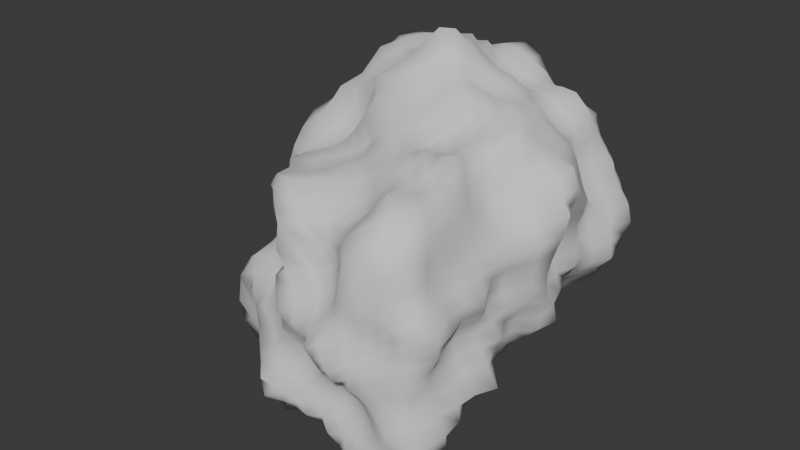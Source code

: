 # Source: asteroid.blend  (saved by Blender 5.1.29; exported with 4.5.12 LTS)
import bpy
from mathutils import Matrix  # noqa: F401  (used for matrix-valued properties, if any)

bpy.ops.wm.read_factory_settings(use_empty=True)
scene = bpy.context.scene
scene.name = 'Scene'

# ---- collections
col_collection = bpy.data.collections.new('Collection'); scene.collection.children.link(col_collection)

# ---- world
world_world = bpy.data.worlds.new('World'); scene.world = world_world
world_world.use_nodes = True; world_world.node_tree.nodes.clear()
_N = world_world.node_tree.nodes; _L = world_world.node_tree.links
n0 = _N.new('ShaderNodeOutputWorld'); n0.name = 'World Output'; n0.location = (200, 100)
n1 = _N.new('ShaderNodeBackground'); n1.name = 'Background'; n1.location = (-200, 100)
n1.inputs[0].default_value = (0.05088, 0.05088, 0.05088, 1.0)
_L.new(n1.outputs[0], n0.inputs[0])
n0.is_active_output = True
world_world.color = (0.05088, 0.05088, 0.05088)
world_world.sun_shadow_jitter_overblur = 0.0

# ---- meshes
me_rock = bpy.data.meshes.new('rock')
me_rock.from_pydata([(-0.7597, -0.9776, -0.6359), (-0.9855, 0.9249, -1.039), (-0.9753, 1.038, 1.234), (1.333, -1.502, 1.013), (0.8869, 1.736, 0.848), (0.7851, 1.277, -0.8444), (1.222, -1.275, -1.191), (-0.3812, -1.259, -0.2473), (0.1049, -1.492, 0.1837), (0.734, -1.457, 0.519), (-0.9805, -0.4782, -0.2773), (-1.141, -0.001471, 0.1299), (-1.085, 0.5189, 0.5583), (-0.5076, 0.4539, 1.246), (0.09518, -0.2297, 1.175), (0.7397, -0.9248, 1.112), (-0.3691, -1.097, -0.8539), (0.09323, -1.227, -1.035), (0.5993, -1.272, -1.109), (1.414, -1.522, 0.4479), (1.427, -1.483, -0.08457), (1.439, -1.459, -0.6802), (-0.9628, -0.4255, -0.9193), (-1.144, 0.08121, -1.219), (-1.022, 0.5668, -1.07), (-0.6264, 1.015, -1.033), (-0.1783, 1.149, -1.02), (0.3762, 1.263, -0.9537), (0.8443, 0.79, -0.83), (0.9278, 0.1468, -0.8945), (1.042, -0.56, -0.9722), (-0.6263, 1.537, 1.298), (-0.1074, 1.769, 1.248), (0.4555, 1.736, 0.9971), (1.256, -0.6147, 0.8757), (1.321, 0.2359, 0.9969), (1.047, 1.036, 0.8592), (-1.166, 1.155, -0.7826), (-1.133, 1.155, -0.2357), (-1.139, 1.195, 0.3946), (1.038, 1.782, 0.4893), (1.115, 1.795, -0.0005263), (1.061, 1.679, -0.5457), (-0.4813, -0.6615, 0.5996), (-0.6292, -0.7938, 0.06487), (-0.1863, -1.016, 0.3966), (0.2465, -1.098, 0.834), (-0.2212, -0.4668, 0.8655), (-0.7135, 0.05219, 0.8123), (-0.794, -0.3662, 0.4032), (0.575, -1.504, -0.3345), (-0.07576, -1.521, -0.5024), (0.3484, -1.554, -0.6664), (0.8032, -1.384, -0.6185), (0.9528, -1.633, -0.2428), (0.9343, -1.636, 0.187), (0.4273, -1.492, -0.1429), (-0.5643, -0.5681, -1.19), (-0.6465, 0.02626, -1.493), (-0.6228, 0.5748, -1.16), (-0.02905, -0.5736, -1.315), (-0.07564, 0.07165, -1.159), (-0.1346, 0.6514, -1.182), (0.5943, -0.5546, -1.441), (0.4969, 0.1307, -1.281), (0.4129, 0.7433, -1.083), (0.4789, 0.5412, 1.314), (-0.1634, 0.8115, 1.535), (0.3107, 0.194, 1.285), (0.8138, -0.286, 1.108), (0.8917, 0.3897, 1.317), (0.6811, 1.071, 1.144), (0.2492, 1.039, 1.318), (-1.613, 0.4532, -0.4652), (-1.275, -0.1338, -0.5621), (-1.364, 0.2594, -0.1994), (-1.345, 0.7392, 0.1336), (-1.276, 0.7678, -0.3507), (-1.22, 0.6738, -0.777), (-1.484, 0.2567, -0.8431), (-0.6698, 1.288, -0.6556), (-0.6572, 1.345, -0.1262), (-0.679, 1.518, 0.4852), (-0.1894, 1.477, -0.6087), (-0.1888, 1.698, -0.08354), (-0.1523, 1.706, 0.5116), (0.4001, 1.568, -0.5118), (0.4451, 1.813, -0.04198), (0.4704, 1.741, 0.5054), (1.415, -0.731, 0.4726), (1.392, -0.7012, -0.03039), (1.386, -0.613, -0.597), (1.567, 0.1796, 0.498), (1.454, 0.1645, -0.02438), (1.28, 0.1644, -0.54), (1.183, 1.006, 0.4671), (1.237, 0.9735, 0.02129), (1.112, 0.9003, -0.4546), (-0.6214, -1.006, -0.5473), (-0.5162, -1.044, -0.4674), (-0.4381, -1.125, -0.3739), (-0.2464, -1.301, -0.1425), (-0.09702, -1.308, -0.06169), (0.01819, -1.364, 0.03831), (0.2847, -1.486, 0.2784), (0.4803, -1.41, 0.3288), (0.6237, -1.408, 0.4104), (0.8246, -1.562, 0.6672), (0.942, -1.625, 0.7967), (1.095, -1.621, 0.8995), (-0.9454, -0.9436, -0.5358), (-1.033, -0.8222, -0.4279), (-0.9867, -0.6269, -0.3507), (-1.027, -0.3647, -0.1857), (-1.121, -0.2698, -0.0699), (-1.137, -0.134, 0.02753), (-1.125, 0.132, 0.2252), (-1.152, 0.2427, 0.3453), (-1.2, 0.3595, 0.4925), (-1.039, 0.6388, 0.6676), (-1.073, 0.7498, 0.8407), (-1.02, 0.8824, 0.987), (-0.8739, 0.8726, 1.31), (-0.7395, 0.7374, 1.269), (-0.6066, 0.6093, 1.221), (-0.4033, 0.2641, 1.309), (-0.2413, 0.1048, 1.26), (-0.09537, -0.07961, 1.28), (0.2474, -0.4223, 1.207), (0.4278, -0.5841, 1.139), (0.589, -0.7545, 1.114), (0.8821, -1.079, 1.106), (1.021, -1.268, 1.198), (1.191, -1.411, 1.152), (-0.6372, -1.005, -0.7108), (-0.5347, -1.019, -0.7612), (-0.4459, -1.047, -0.8028), (-0.2923, -1.163, -0.9241), (-0.1975, -1.246, -1.022), (-0.06627, -1.288, -1.091), (0.2293, -1.201, -1.008), (0.3538, -1.2, -1.008), (0.4725, -1.228, -1.046), (0.7413, -1.329, -1.196), (0.9086, -1.396, -1.312), (1.081, -1.379, -1.299), (1.39, -1.522, 0.8289), (1.386, -1.506, 0.6768), (1.389, -1.504, 0.5597), (1.438, -1.534, 0.3195), (1.405, -1.503, 0.1908), (1.403, -1.487, 0.06146), (1.398, -1.449, -0.217), (1.386, -1.433, -0.3493), (1.397, -1.434, -0.5031), (1.401, -1.43, -0.8182), (1.369, -1.401, -0.9475), (1.323, -1.36, -1.081), (-0.9339, -0.9082, -0.7526), (-0.9981, -0.7611, -0.8507), (-0.9601, -0.5715, -0.8845), (-1.004, -0.305, -0.9803), (-1.074, -0.2001, -1.077), (-1.166, -0.08971, -1.22), (-1.079, 0.2339, -1.142), (-1.04, 0.3564, -1.093), (-1.022, 0.4645, -1.07), (-1.021, 0.6642, -1.065), (-1.006, 0.7553, -1.046), (-1.001, 0.8485, -1.044), (-0.9364, 0.9705, -1.082), (-0.843, 0.9892, -1.078), (-0.7467, 1.022, -1.084), (-0.5167, 1.011, -0.9849), (-0.407, 1.029, -0.962), (-0.2959, 1.076, -0.9748), (-0.03796, 1.248, -1.091), (0.1128, 1.346, -1.169), (0.2554, 1.293, -1.042), (0.4841, 1.25, -0.8884), (0.5888, 1.255, -0.857), (0.69, 1.268, -0.8455), (0.8012, 1.179, -0.8354), (0.8192, 1.063, -0.8362), (0.8588, 0.9429, -0.8704), (0.8543, 0.6455, -0.8302), (0.9066, 0.4998, -0.8842), (0.9508, 0.3329, -0.9279), (0.9457, -0.02296, -0.9023), (1.023, -0.1943, -0.9761), (1.038, -0.3803, -0.9752), (1.029, -0.7296, -0.9478), (1.069, -0.8825, -0.9875), (1.142, -1.042, -1.08), (-0.9555, 1.213, 1.324), (-0.8777, 1.356, 1.337), (-0.7612, 1.456, 1.325), (-0.4814, 1.579, 1.251), (-0.3529, 1.628, 1.227), (-0.228, 1.684, 1.22), (0.03811, 1.88, 1.296), (0.2, 1.849, 1.208), (0.3394, 1.779, 1.087), (0.5611, 1.723, 0.9379), (0.6607, 1.722, 0.8976), (0.7687, 1.744, 0.8748), (1.34, -1.21, 0.9299), (1.313, -1.008, 0.9077), (1.28, -0.8134, 0.8891), (1.182, -0.4178, 0.8207), (1.16, -0.2202, 0.8166), (1.227, -0.0002321, 0.8914), (1.279, 0.4529, 0.987), (1.227, 0.6582, 0.9663), (1.148, 0.8615, 0.925), (1.001, 1.207, 0.8431), (1.014, 1.397, 0.8944), (0.9503, 1.575, 0.874), (-1.017, 0.9567, -0.9922), (-1.056, 1.005, -0.9304), (-1.116, 1.075, -0.8699), (-1.181, 1.184, -0.6551), (-1.174, 1.179, -0.5137), (-1.139, 1.151, -0.3719), (-1.153, 1.194, -0.09838), (-1.205, 1.261, 0.05735), (-1.202, 1.256, 0.2291), (-1.116, 1.173, 0.5659), (-1.038, 1.134, 0.7271), (-0.9803, 1.094, 0.9115), (0.9155, 1.736, 0.7512), (0.951, 1.734, 0.6646), (0.9966, 1.756, 0.582), (1.076, 1.8, 0.385), (1.123, 1.83, 0.2676), (1.169, 1.865, 0.1262), (1.076, 1.734, -0.11), (1.057, 1.702, -0.2323), (1.056, 1.691, -0.3743), (0.9953, 1.588, -0.6519), (0.9348, 1.499, -0.7464), (0.8586, 1.387, -0.8104), (-0.5408, -0.8823, 0.1617), (-0.4121, -0.9338, 0.226), (-0.2751, -0.9557, 0.2901), (0.06234, -1.015, 0.9349), (-0.03708, -0.8199, 0.923), (-0.0991, -0.6104, 0.859), (-0.7949, -0.06648, 0.7398), (-0.9071, -0.2278, 0.7074), (-0.8887, -0.3151, 0.5717), (-0.1382, -1.112, 0.5445), (-0.1202, -1.245, 0.749), (0.03825, -1.212, 0.8347), (-0.3575, -0.3285, 0.8655), (-0.4339, -0.1489, 0.8015), (-0.551, -0.02857, 0.7894), (-0.7179, -0.435, 0.2756), (-0.6643, -0.5234, 0.1795), (-0.6347, -0.6401, 0.1102), (-0.4573, -0.7412, 0.5818), (-0.4289, -0.8792, 0.5718), (-0.3146, -0.9603, 0.496), (-0.4867, -0.6729, 0.692), (-0.4942, -0.6882, 0.8449), (-0.3438, -0.5662, 0.84), (-0.5167, -0.5871, 0.5422), (-0.5743, -0.4957, 0.4801), (-0.6693, -0.4246, 0.4323), (-0.4846, -1.196, -0.1438), (-0.5537, -1.087, -0.05932), (-0.6487, -0.9952, 0.04011), (0.0121, -1.39, 0.262), (-0.03591, -1.225, 0.2853), (-0.09878, -1.106, 0.3265), (-0.8706, -0.5359, -0.2131), (-0.7948, -0.6185, -0.1316), (-0.7544, -0.7364, -0.01178), (0.6421, -0.9482, 0.9911), (0.5408, -0.969, 0.9085), (0.4111, -1.016, 0.8535), (0.04078, -0.2695, 1.045), (-0.02569, -0.3165, 0.9568), (-0.1143, -0.3837, 0.9008), (0.6467, -1.368, 0.5829), (0.5057, -1.31, 0.6865), (0.3823, -1.204, 0.7625), (-1.099, 0.3803, 0.7013), (-1.094, 0.2092, 0.8431), (-0.9334, 0.107, 0.8642), (-1.055, -0.07866, 0.201), (-0.9777, -0.1703, 0.2722), (-0.9405, -0.3028, 0.3745), (-0.6274, 0.3069, 1.17), (-0.6338, 0.2345, 1.015), (-0.6593, 0.1508, 0.8979), (0.008784, -1.61, -0.5693), (0.1323, -1.579, -0.614), (0.2398, -1.556, -0.6446), (0.8437, -1.399, -0.5149), (0.8805, -1.455, -0.4236), (0.9173, -1.541, -0.3373), (0.7742, -1.746, 0.1239), (0.6253, -1.735, 0.04001), (0.5255, -1.582, -0.05619), (0.4729, -1.477, -0.6568), (0.5872, -1.414, -0.6409), (0.6977, -1.388, -0.6269), (0.9708, -1.651, -0.1287), (0.9722, -1.647, -0.01365), (0.959, -1.625, 0.08954), (0.3186, -1.46, -0.2254), (0.1919, -1.48, -0.3078), (0.05783, -1.505, -0.397), (0.5411, -1.484, -0.3817), (0.4893, -1.48, -0.4552), (0.4245, -1.493, -0.5479), (0.6426, -1.513, -0.3172), (0.733, -1.528, -0.2922), (0.8335, -1.572, -0.2681), (0.5477, -1.493, -0.2955), (0.5163, -1.483, -0.2489), (0.476, -1.486, -0.2), (-0.3003, -1.189, -0.7767), (-0.2223, -1.268, -0.6853), (-0.1625, -1.399, -0.6022), (0.1593, -1.294, -0.931), (0.2198, -1.377, -0.8517), (0.2773, -1.502, -0.7766), (-0.2954, -1.322, -0.3266), (-0.2242, -1.387, -0.3861), (-0.153, -1.452, -0.4429), (1.185, -1.525, -0.6519), (1.029, -1.454, -0.6274), (0.9117, -1.405, -0.6182), (1.287, -1.547, -0.1111), (1.171, -1.555, -0.1453), (1.067, -1.581, -0.1893), (0.6561, -1.422, -1.011), (0.7141, -1.442, -0.8735), (0.762, -1.399, -0.7342), (0.7914, -1.534, 0.4525), (0.8347, -1.616, 0.3762), (0.8837, -1.668, 0.2889), (0.1852, -1.567, 0.094), (0.2808, -1.545, -0.001007), (0.3632, -1.512, -0.07853), (1.299, -1.583, 0.385), (1.176, -1.553, 0.3123), (1.062, -1.573, 0.2463), (-0.5782, -0.4127, -1.196), (-0.6013, -0.2743, -1.258), (-0.6282, -0.1372, -1.383), (-0.6301, 0.2017, -1.342), (-0.6239, 0.3372, -1.241), (-0.6202, 0.462, -1.194), (-0.422, -0.5688, -1.19), (-0.2903, -0.5685, -1.195), (-0.1628, -0.5709, -1.235), (-0.4862, 0.0439, -1.405), (-0.3436, 0.05708, -1.302), (-0.2071, 0.06538, -1.237), (-0.5029, 0.579, -1.118), (-0.3896, 0.591, -1.103), (-0.2704, 0.6141, -1.12), (-0.03691, -0.4032, -1.269), (-0.04628, -0.2326, -1.174), (-0.06142, -0.07585, -1.133), (-0.09419, 0.2228, -1.202), (-0.1109, 0.3778, -1.238), (-0.1258, 0.5192, -1.194), (0.1196, -0.5756, -1.397), (0.2705, -0.5715, -1.436), (0.4368, -0.5691, -1.522), (0.05201, 0.07852, -1.125), (0.1833, 0.08973, -1.134), (0.3271, 0.1068, -1.185), (0.007609, 0.679, -1.19), (0.1399, 0.6982, -1.156), (0.2841, 0.7316, -1.171), (0.5596, -0.3768, -1.325), (0.5353, -0.2053, -1.297), (0.5128, -0.03568, -1.28), (0.4823, 0.3003, -1.28), (0.4622, 0.4658, -1.242), (0.4391, 0.6168, -1.176), (-0.8466, -0.4547, -0.9597), (-0.7502, -0.4872, -1.002), (-0.6658, -0.5268, -1.078), (-1.019, 0.05645, -1.282), (-0.902, 0.0384, -1.344), (-0.7854, 0.02626, -1.428), (-0.9255, 0.5514, -1.091), (-0.8398, 0.5529, -1.12), (-0.7412, 0.5664, -1.173), (-0.6287, 0.9345, -1.113), (-0.6304, 0.8343, -1.2), (-0.6242, 0.6929, -1.172), (-0.1662, 1.04, -1.08), (-0.1548, 0.9384, -1.184), (-0.1398, 0.7954, -1.208), (0.3804, 1.135, -1.001), (0.3859, 0.9986, -1.023), (0.3949, 0.8645, -1.036), (0.7544, 0.7837, -0.9312), (0.6235, 0.7624, -0.9504), (0.5168, 0.7495, -0.9972), (0.8375, 0.1422, -0.9653), (0.7497, 0.1424, -1.073), (0.6527, 0.1438, -1.234), (0.9684, -0.5516, -1.12), (0.88, -0.5452, -1.308), (0.7421, -0.5452, -1.381), (0.5829, -1.086, -1.182), (0.5873, -0.927, -1.309), (0.6125, -0.7498, -1.518), (0.05441, -1.079, -1.15), (0.008762, -0.9392, -1.322), (-0.02361, -0.7742, -1.429), (-0.4068, -0.9686, -0.8956), (-0.4687, -0.8475, -0.9959), (-0.5535, -0.7444, -1.179), (-0.03698, 0.647, 1.704), (0.08407, 0.4868, 1.513), (0.194, 0.3373, 1.346), (0.8198, -0.129, 1.119), (0.8348, 0.03574, 1.152), (0.8512, 0.2043, 1.197), (0.5685, 1.078, 1.191), (0.451, 1.072, 1.207), (0.3461, 1.06, 1.248), (0.4433, 0.06157, 1.243), (0.5575, -0.06636, 1.116), (0.6745, -0.1809, 1.075), (0.8368, 0.5611, 1.245), (0.8043, 0.7375, 1.244), (0.7403, 0.9077, 1.173), (0.1541, 1.004, 1.414), (0.05994, 0.9599, 1.549), (-0.05407, 0.8925, 1.6), (0.4579, 0.4863, 1.339), (0.426, 0.399, 1.394), (0.3679, 0.2955, 1.353), (0.5434, 0.514, 1.299), (0.6389, 0.4745, 1.293), (0.7511, 0.4293, 1.297), (0.4405, 0.6237, 1.325), (0.3964, 0.7485, 1.386), (0.3322, 0.8969, 1.406), (-0.4115, 0.5592, 1.302), (-0.3288, 0.6449, 1.375), (-0.2539, 0.7282, 1.495), (0.1665, -0.1134, 1.26), (0.2194, -0.002901, 1.234), (0.2626, 0.09586, 1.244), (-0.4569, 1.276, 1.424), (-0.3592, 1.113, 1.438), (-0.2629, 0.9616, 1.451), (1.179, -0.5482, 0.9606), (1.088, -0.4695, 1.04), (0.9866, -0.3795, 1.162), (1.215, 0.2704, 1.081), (1.113, 0.3096, 1.17), (1.001, 0.3477, 1.24), (0.7871, -0.767, 1.15), (0.8246, -0.6056, 1.231), (0.8212, -0.4404, 1.167), (0.5208, 1.573, 1.092), (0.5766, 1.403, 1.138), (0.6221, 1.234, 1.13), (0.02738, 1.499, 1.371), (0.1084, 1.331, 1.327), (0.1793, 1.181, 1.291), (0.9505, 1.038, 0.9236), (0.8623, 1.047, 0.9866), (0.7732, 1.058, 1.056), (-1.255, -0.02256, -0.4687), (-1.255, 0.08002, -0.3862), (-1.292, 0.1718, -0.2979), (-1.277, 0.7558, -0.01997), (-1.249, 0.7617, -0.1406), (-1.247, 0.7623, -0.2462), (-1.251, 0.5849, -0.7889), (-1.305, 0.4942, -0.8105), (-1.383, 0.3913, -0.8343), (-1.481, 0.3574, -0.08529), (-1.447, 0.4989, -0.008892), (-1.366, 0.6179, 0.05341), (-1.326, 0.7739, -0.4681), (-1.405, 0.7897, -0.6114), (-1.307, 0.7277, -0.7113), (-1.47, 0.1312, -0.7856), (-1.389, 0.03859, -0.7081), (-1.325, -0.04769, -0.6342), (-1.58, 0.4084, -0.4055), (-1.515, 0.357, -0.338), (-1.44, 0.3061, -0.2697), (-1.536, 0.537, -0.4441), (-1.442, 0.6219, -0.4166), (-1.352, 0.6974, -0.3847), (-1.607, 0.4101, -0.5441), (-1.584, 0.3602, -0.6435), (-1.538, 0.3086, -0.7444), (-1.132, -0.4333, -0.3394), (-1.209, -0.3401, -0.4215), (-1.229, -0.2271, -0.4965), (-1.228, 0.06583, 0.05166), (-1.259, 0.1397, -0.04329), (-1.302, 0.2044, -0.1251), (-1.124, -0.4097, -0.8813), (-1.274, -0.3691, -0.7973), (-1.313, -0.2645, -0.6766), (-1.143, 1.045, 0.3293), (-1.177, 0.9316, 0.2627), (-1.246, 0.8366, 0.1969), (-1.151, 1.021, -0.2581), (-1.181, 0.9203, -0.2853), (-1.219, 0.8387, -0.3172), (-1.093, 0.5998, 0.4361), (-1.133, 0.6476, 0.3281), (-1.224, 0.6899, 0.2377), (-1.084, 0.5876, -0.9922), (-1.121, 0.6107, -0.9128), (-1.16, 0.6366, -0.8426), (-1.271, 0.1133, -1.144), (-1.405, 0.1513, -1.073), (-1.448, 0.2044, -0.9521), (-1.195, 1.006, -0.7773), (-1.202, 0.8757, -0.7754), (-1.207, 0.7682, -0.7751), (-0.6625, 1.294, -0.5266), (-0.6578, 1.308, -0.3994), (-0.6595, 1.327, -0.2677), (-0.6453, 1.345, 0.01772), (-0.6503, 1.393, 0.1593), (-0.6865, 1.501, 0.3141), (-0.541, 1.279, -0.6164), (-0.4196, 1.302, -0.5925), (-0.3037, 1.368, -0.5889), (-0.548, 1.409, -0.1118), (-0.4462, 1.53, -0.1074), (-0.3181, 1.617, -0.09609), (-0.5402, 1.561, 0.4938), (-0.3947, 1.57, 0.5026), (-0.2676, 1.613, 0.5096), (-0.1942, 1.535, -0.4921), (-0.1938, 1.614, -0.3753), (-0.2165, 1.742, -0.2551), (-0.1634, 1.645, 0.07497), (-0.1458, 1.63, 0.2178), (-0.1476, 1.669, 0.3592), (-0.06726, 1.641, -0.6554), (0.09249, 1.71, -0.6529), (0.2602, 1.617, -0.5684), (-0.05533, 1.838, -0.0928), (0.1198, 1.837, -0.0799), (0.2856, 1.8, -0.05501), (-0.03404, 1.86, 0.5081), (0.1294, 1.927, 0.5047), (0.3175, 1.803, 0.5076), (0.4131, 1.608, -0.3865), (0.4272, 1.656, -0.2682), (0.4391, 1.717, -0.1541), (0.4486, 1.851, 0.09953), (0.4642, 1.776, 0.2558), (0.4727, 1.741, 0.3853), (-1.059, 1.23, -0.7574), (-0.9486, 1.296, -0.7387), (-0.8151, 1.319, -0.7072), (-1.099, 1.333, -0.2198), (-0.9158, 1.318, -0.1816), (-0.7763, 1.319, -0.1496), (-1.123, 1.393, 0.445), (-0.9314, 1.417, 0.4549), (-0.7969, 1.451, 0.4719), (-0.6348, 1.526, 0.9801), (-0.6221, 1.482, 0.8008), (-0.6346, 1.468, 0.6472), (-0.1335, 1.741, 0.9503), (-0.1197, 1.673, 0.7993), (-0.1288, 1.666, 0.6612), (0.4516, 1.718, 0.863), (0.459, 1.711, 0.7496), (0.4628, 1.75, 0.6306), (0.8635, 1.744, 0.4839), (0.7353, 1.71, 0.4929), (0.6054, 1.722, 0.4993), (0.8838, 1.765, 0.01037), (0.7401, 1.732, 0.005898), (0.6007, 1.737, -0.005675), (0.8082, 1.684, -0.5075), (0.6602, 1.604, -0.4808), (0.531, 1.564, -0.4824), (0.377, 1.401, -0.8977), (0.3786, 1.476, -0.7666), (0.3878, 1.51, -0.6263), (-0.1819, 1.276, -0.9648), (-0.1971, 1.416, -0.8943), (-0.1943, 1.444, -0.7392), (-0.6385, 1.098, -0.9632), (-0.6585, 1.215, -0.9099), (-0.6782, 1.302, -0.8061), (1.49, -0.725, 0.3502), (1.482, -0.7189, 0.2144), (1.421, -0.7132, 0.09026), (1.419, -0.6835, -0.1631), (1.481, -0.6553, -0.3126), (1.563, -0.6258, -0.4947), (1.434, -0.5136, 0.472), (1.445, -0.296, 0.4747), (1.521, -0.06242, 0.489), (1.388, -0.4915, -0.02341), (1.392, -0.2816, -0.02325), (1.443, -0.06232, -0.02989), (1.339, -0.4166, -0.5698), (1.27, -0.2306, -0.5327), (1.241, -0.03925, -0.5207), (1.517, 0.1696, 0.3539), (1.478, 0.1649, 0.2267), (1.449, 0.1616, 0.1049), (1.468, 0.1684, -0.1616), (1.42, 0.1628, -0.2889), (1.396, 0.1672, -0.4302), (1.397, 0.3879, 0.4677), (1.365, 0.5975, 0.4699), (1.383, 0.8249, 0.4942), (1.295, 0.3671, 0.001849), (1.252, 0.5612, 0.01071), (1.327, 0.7806, 0.007935), (1.279, 0.371, -0.5377), (1.216, 0.559, -0.5053), (1.142, 0.7313, -0.4688), (1.248, 1.005, 0.364), (1.221, 0.9898, 0.246), (1.215, 0.9793, 0.1359), (1.296, 0.9716, -0.1169), (1.222, 0.9437, -0.2382), (1.153, 0.9183, -0.3426), (1.473, -1.334, 0.4683), (1.39, -1.135, 0.4653), (1.408, -0.9398, 0.4713), (1.423, -1.273, -0.06236), (1.37, -1.084, -0.04383), (1.332, -0.8996, -0.0305), (1.498, -1.174, -0.649), (1.476, -0.9781, -0.6365), (1.392, -0.8006, -0.608), (1.098, -0.5736, -0.8576), (1.157, -0.5886, -0.7616), (1.258, -0.6005, -0.6886), (1.029, 0.1567, -0.8233), (1.09, 0.1569, -0.7168), (1.171, 0.1595, -0.6292), (0.905, 0.8067, -0.7272), (0.9786, 0.8396, -0.6473), (1.053, 0.8746, -0.5601), (1.192, 1.446, -0.5327), (1.133, 1.24, -0.4842), (1.096, 1.067, -0.4533), (1.392, 1.605, -0.01058), (1.313, 1.366, 0.01382), (1.234, 1.16, 0.02694), (1.172, 1.591, 0.5026), (1.122, 1.373, 0.48), (1.103, 1.184, 0.4625), (1.066, 1.016, 0.7396), (1.099, 1.012, 0.6445), (1.133, 1.007, 0.5559), (1.446, 0.2158, 0.9066), (1.511, 0.198, 0.7752), (1.597, 0.1933, 0.6525), (1.289, -0.6661, 0.7662), (1.317, -0.7024, 0.6677), (1.36, -0.724, 0.5741), (-0.537, -0.7071, 0.1825), (-0.4744, -0.8064, 0.288), (-0.4185, -0.9164, 0.4084), (-0.5612, -0.5798, 0.2363), (-0.4971, -0.6653, 0.3242), (-0.4525, -0.7668, 0.436), (-0.6078, -0.4883, 0.3192), (-0.5271, -0.5627, 0.3858), (-0.4803, -0.6543, 0.474), (-0.1185, -1.112, 0.9251), (-0.1708, -0.8908, 0.8796), (-0.2287, -0.6991, 0.834), (-0.2416, -1.132, 0.8186), (-0.34, -0.9857, 0.8609), (-0.3884, -0.8027, 0.8381), (-0.2615, -1.035, 0.6269), (-0.4274, -0.986, 0.7441), (-0.4475, -0.8076, 0.7203), (-0.6354, -0.1444, 0.7353), (-0.7441, -0.2967, 0.7095), (-0.7429, -0.3836, 0.5855), (-0.5239, -0.2587, 0.7624), (-0.6402, -0.4011, 0.7429), (-0.6317, -0.4617, 0.6115), (-0.4537, -0.4227, 0.8303), (-0.5727, -0.5448, 0.8029), (-0.5469, -0.5583, 0.6511), (-0.7816, -0.979, -0.4452), (-0.652, -1.019, -0.368), (-0.5569, -1.088, -0.2737), (-0.9367, -0.9178, -0.3208), (-0.8404, -1.003, -0.224), (-0.7225, -1.071, -0.1336), (-0.8847, -0.6967, -0.2693), (-0.8128, -0.7933, -0.1768), (-0.7735, -0.9263, -0.04991), (-0.2971, -1.171, -0.07556), (-0.1563, -1.189, -0.0003972), (-0.05981, -1.263, 0.1095), (-0.3567, -1.061, -0.01183), (-0.2104, -1.071, 0.05107), (-0.1067, -1.126, 0.1488), (-0.4524, -0.9857, 0.0766), (-0.2909, -0.987, 0.1225), (-0.1727, -1.024, 0.2045), (-0.9044, -0.4166, -0.1308), (-0.8221, -0.4896, -0.05921), (-0.763, -0.5928, 0.04576), (-0.9823, -0.3249, -0.01809), (-0.8882, -0.3982, 0.04421), (-0.7982, -0.4791, 0.1288), (-1.049, -0.217, 0.1043), (-0.9819, -0.3146, 0.1844), (-0.8644, -0.3898, 0.2431), (0.9553, -1.496, 0.9933), (0.8519, -1.302, 0.9957), (0.7656, -1.098, 0.9672), (0.8213, -1.494, 0.8834), (0.7481, -1.283, 0.8746), (0.6664, -1.1, 0.8687), (0.7231, -1.445, 0.7389), (0.6251, -1.302, 0.7859), (0.5419, -1.133, 0.7996), (0.4955, -0.7947, 1.027), (0.3358, -0.6318, 1.053), (0.1764, -0.457, 1.061), (0.3821, -0.8404, 0.9636), (0.2158, -0.6936, 1.007), (0.1054, -0.487, 0.9675), (0.2379, -0.9132, 0.9311), (0.0799, -0.7689, 0.9772), (0.01204, -0.5388, 0.9041), (0.5322, -1.339, 0.4757), (0.3868, -1.297, 0.581), (0.195, -1.297, 0.7396), (0.3761, -1.363, 0.4114), (0.2181, -1.337, 0.5246), (0.009686, -1.34, 0.676), (0.1613, -1.429, 0.3723), (0.01609, -1.374, 0.4727), (-0.05026, -1.224, 0.4934), (-0.9513, 0.7419, 1.09), (-1.043, 0.611, 0.9744), (-1.06, 0.5014, 0.8206), (-0.8556, 0.5994, 1.137), (-0.9436, 0.4729, 1.034), (-1.009, 0.3515, 0.9248), (-0.7257, 0.4709, 1.14), (-0.8585, 0.3169, 1.093), (-0.8874, 0.2175, 0.967), (-1.137, 0.2429, 0.5875), (-1.074, 0.1531, 0.4189), (-1.049, 0.05018, 0.2968), (-1.063, 0.1228, 0.6665), (-1.009, 0.04759, 0.5006), (-1.001, -0.05869, 0.3834), (-1.008, -0.02209, 0.7758), (-0.974, -0.09082, 0.6101), (-0.9703, -0.1964, 0.4932), (-0.4355, 0.1909, 1.099), (-0.4474, 0.1391, 0.9574), (-0.4868, 0.06623, 0.8579), (-0.2856, 0.0497, 1.078), (-0.311, 0.006438, 0.9511), (-0.3566, -0.0584, 0.8556), (-0.1766, -0.155, 1.13), (-0.2252, -0.2005, 1.019), (-0.2799, -0.2531, 0.9271), (0.1524, -1.514, -0.452), (0.2433, -1.49, -0.4939), (0.3296, -1.484, -0.5228), (0.2738, -1.462, -0.3577), (0.3421, -1.453, -0.3967), (0.409, -1.458, -0.4275), (0.3794, -1.452, -0.2751), (0.4308, -1.45, -0.3166), (0.479, -1.463, -0.3518), (0.741, -1.387, -0.5233), (0.7796, -1.422, -0.4317), (0.8109, -1.486, -0.3482), (0.6395, -1.404, -0.5368), (0.6826, -1.422, -0.4466), (0.7155, -1.466, -0.3675), (0.5329, -1.44, -0.5485), (0.5869, -1.448, -0.4602), (0.6253, -1.474, -0.385), (0.8152, -1.748, 0.01724), (0.6744, -1.705, -0.05794), (0.5745, -1.561, -0.1252), (0.8356, -1.733, -0.08571), (0.7073, -1.672, -0.1429), (0.609, -1.55, -0.19), (0.8437, -1.682, -0.1869), (0.7309, -1.602, -0.217), (0.6314, -1.548, -0.2571), (-0.521, -1.043, -0.6196), (-0.4408, -1.065, -0.6749), (-0.3694, -1.113, -0.7252), (-0.4228, -1.076, -0.5344), (-0.3504, -1.117, -0.5861), (-0.2856, -1.18, -0.6344), (-0.3521, -1.168, -0.4427), (-0.2821, -1.221, -0.4965), (-0.2249, -1.299, -0.5484), (-0.2295, -1.292, -0.8376), (-0.1304, -1.413, -0.9174), (0.0219, -1.361, -0.936), (-0.1525, -1.382, -0.7463), (-0.0562, -1.515, -0.8304), (0.09542, -1.425, -0.8429), (-0.08427, -1.521, -0.6673), (0.02566, -1.597, -0.7356), (0.1603, -1.531, -0.7592), (-0.1441, -1.328, -0.2284), (-0.07032, -1.367, -0.2868), (-0.008639, -1.429, -0.3378), (-0.01001, -1.346, -0.1391), (0.05148, -1.393, -0.1952), (0.1108, -1.46, -0.2497), (0.0964, -1.418, -0.03842), (0.157, -1.482, -0.1025), (0.2398, -1.484, -0.1664), (1.077, -1.478, -1.034), (1.104, -1.477, -0.8845), (1.14, -1.486, -0.7645), (0.9199, -1.48, -1.021), (0.9542, -1.444, -0.8636), (0.9904, -1.434, -0.7394), (0.7907, -1.485, -1.032), (0.8342, -1.432, -0.8621), (0.8736, -1.401, -0.7326), (1.229, -1.553, -0.5258), (1.246, -1.522, -0.3725), (1.264, -1.517, -0.2401), (1.074, -1.507, -0.5216), (1.12, -1.553, -0.4049), (1.148, -1.539, -0.2694), (0.9525, -1.438, -0.5143), (0.9954, -1.51, -0.4178), (1.039, -1.579, -0.313), (0.5244, -1.333, -0.9747), (0.5846, -1.475, -0.8976), (0.6475, -1.415, -0.7462), (0.4037, -1.279, -0.9477), (0.4584, -1.403, -0.8791), (0.5252, -1.465, -0.7697), (0.2841, -1.264, -0.9325), (0.3389, -1.369, -0.8646), (0.3974, -1.513, -0.7909), (1.204, -1.581, 0.7287), (1.05, -1.649, 0.6611), (0.9035, -1.657, 0.5777), (1.251, -1.556, 0.6037), (1.116, -1.635, 0.5373), (0.9704, -1.67, 0.4643), (1.276, -1.549, 0.4958), (1.152, -1.607, 0.4248), (1.029, -1.614, 0.348), (0.6761, -1.471, 0.3505), (0.5375, -1.469, 0.2638), (0.358, -1.543, 0.1922), (0.7067, -1.552, 0.2889), (0.5724, -1.547, 0.201), (0.4034, -1.623, 0.1135), (0.7406, -1.644, 0.2149), (0.5975, -1.64, 0.1287), (0.466, -1.611, 0.02492), (1.294, -1.532, 0.2663), (1.185, -1.53, 0.2076), (1.077, -1.554, 0.1514), (1.285, -1.513, 0.1541), (1.182, -1.514, 0.1061), (1.082, -1.564, 0.05177), (1.282, -1.513, 0.03325), (1.181, -1.545, -0.01157), (1.082, -1.599, -0.06933), (-0.4365, -0.413, -1.199), (-0.4585, -0.2707, -1.262), (-0.4792, -0.1253, -1.38), (-0.3039, -0.4094, -1.186), (-0.3201, -0.2605, -1.236), (-0.3341, -0.108, -1.326), (-0.1734, -0.4072, -1.206), (-0.1845, -0.2499, -1.243), (-0.1922, -0.08779, -1.211), (-0.491, 0.2067, -1.296), (-0.4937, 0.3473, -1.198), (-0.4985, 0.4648, -1.136), (-0.3591, 0.2128, -1.282), (-0.3732, 0.353, -1.174), (-0.3831, 0.4745, -1.115), (-0.2262, 0.218, -1.224), (-0.2473, 0.3646, -1.199), (-0.2599, 0.4904, -1.127), (0.1053, -0.3894, -1.261), (0.08743, -0.2234, -1.153), (0.0673, -0.06822, -1.103), (0.2463, -0.3853, -1.284), (0.2218, -0.2177, -1.18), (0.2001, -0.06131, -1.117), (0.4048, -0.3828, -1.356), (0.3682, -0.2106, -1.254), (0.3441, -0.05156, -1.176), (0.04191, 0.2341, -1.19), (0.03526, 0.3981, -1.265), (0.01908, 0.5471, -1.227), (0.1799, 0.2499, -1.202), (0.1737, 0.4153, -1.241), (0.1554, 0.5646, -1.197), (0.3267, 0.2752, -1.26), (0.3114, 0.4363, -1.223), (0.2983, 0.5916, -1.21), (-0.7522, -0.9127, -0.8123), (-0.8925, -0.8227, -0.9579), (-0.8437, -0.6092, -0.9415), (-0.6149, -0.9186, -0.8424), (-0.7268, -0.8212, -0.9712), (-0.7531, -0.6569, -1.014), (-0.5027, -0.936, -0.8609), (-0.5892, -0.8331, -0.9769), (-0.6714, -0.7142, -1.11), (-0.8769, -0.3277, -1.004), (-0.93, -0.2148, -1.091), (-1.002, -0.1042, -1.234), (-0.7767, -0.3541, -1.038), (-0.8153, -0.2314, -1.114), (-0.8702, -0.1148, -1.25), (-0.6843, -0.3824, -1.096), (-0.7143, -0.2532, -1.167), (-0.7554, -0.1291, -1.298), (-0.9678, 0.215, -1.176), (-0.9402, 0.3412, -1.116), (-0.9272, 0.4502, -1.089), (-0.8642, 0.2038, -1.224), (-0.8494, 0.3369, -1.159), (-0.8388, 0.4473, -1.118), (-0.7583, 0.1978, -1.297), (-0.7459, 0.3326, -1.215), (-0.7436, 0.4542, -1.183), (-0.9312, 0.6548, -1.107), (-0.9406, 0.7709, -1.133), (-0.937, 0.8813, -1.125), (-0.8408, 0.6621, -1.137), (-0.8497, 0.7895, -1.176), (-0.8427, 0.8992, -1.136), (-0.7439, 0.6846, -1.197), (-0.7499, 0.8226, -1.218), (-0.7432, 0.9246, -1.143), (-0.5091, 0.6983, -1.124), (-0.5131, 0.8442, -1.166), (-0.5155, 0.9337, -1.059), (-0.3938, 0.7143, -1.12), (-0.3999, 0.8623, -1.143), (-0.4046, 0.9502, -1.033), (-0.2754, 0.7469, -1.143), (-0.2834, 0.8915, -1.141), (-0.2892, 0.9831, -1.036), (0.0009643, 0.8172, -1.197), (-0.01094, 0.9837, -1.233), (-0.03122, 1.121, -1.169), (0.1353, 0.8402, -1.164), (0.1355, 1.007, -1.207), (0.1304, 1.206, -1.257), (0.2775, 0.8718, -1.156), (0.2728, 1.013, -1.137), (0.2681, 1.16, -1.111), (0.4956, 0.8672, -0.9552), (0.4896, 0.9993, -0.9502), (0.4853, 1.126, -0.9257), (0.6027, 0.8838, -0.9186), (0.5954, 1.012, -0.9087), (0.5865, 1.131, -0.8813), (0.7253, 0.9108, -0.9046), (0.7023, 1.031, -0.8754), (0.6883, 1.146, -0.8583), (0.651, 0.3223, -1.294), (0.6106, 0.4887, -1.225), (0.551, 0.6254, -1.078), (0.7546, 0.3173, -1.129), (0.7412, 0.5005, -1.164), (0.6674, 0.6371, -1.024), (0.8476, 0.3205, -1.012), (0.8434, 0.502, -1.033), (0.7927, 0.6504, -0.9702), (0.6952, -0.3707, -1.262), (0.6749, -0.1982, -1.229), (0.6681, -0.02323, -1.245), (0.8405, -0.3651, -1.241), (0.8065, -0.19, -1.182), (0.7611, -0.02283, -1.083), (0.9701, -0.368, -1.148), (0.9186, -0.1875, -1.073), (0.8548, -0.02176, -0.9772), (0.7329, -1.082, -1.277), (0.7588, -0.9123, -1.396), (0.7706, -0.7332, -1.465), (0.9104, -1.067, -1.386), (0.8901, -0.8887, -1.282), (0.8801, -0.7232, -1.256), (1.036, -1.042, -1.225), (0.9842, -0.8808, -1.115), (0.971, -0.7217, -1.087), (0.1966, -1.07, -1.093), (0.1627, -0.9228, -1.247), (0.1327, -0.7779, -1.498), (0.3268, -1.071, -1.081), (0.3049, -0.9201, -1.223), (0.2884, -0.7721, -1.467), (0.4555, -1.074, -1.105), (0.4436, -0.9226, -1.245), (0.4435, -0.7627, -1.47), (-0.3152, -1.006, -0.9588), (-0.3653, -0.8801, -1.053), (-0.4213, -0.7536, -1.22), (-0.2283, -1.052, -1.067), (-0.2558, -0.9038, -1.142), (-0.2923, -0.7575, -1.266), (-0.1113, -1.096, -1.216), (-0.1387, -0.934, -1.279), (-0.1632, -0.7622, -1.331), (0.06698, 0.7349, 1.693), (0.1696, 0.5742, 1.534), (0.2647, 0.4331, 1.426), (0.1601, 0.806, 1.57), (0.2469, 0.652, 1.477), (0.3275, 0.519, 1.401), (0.2431, 0.8586, 1.472), (0.3203, 0.7105, 1.432), (0.3842, 0.5852, 1.363), (0.6992, -0.03894, 1.129), (0.7189, 0.1094, 1.162), (0.7418, 0.2607, 1.24), (0.5925, 0.06401, 1.176), (0.6189, 0.194, 1.218), (0.6512, 0.3316, 1.315), (0.4853, 0.1758, 1.283), (0.5258, 0.2906, 1.336), (0.5508, 0.406, 1.342), (0.6455, 0.9202, 1.268), (0.538, 0.9252, 1.329), (0.4304, 0.9195, 1.36), (0.687, 0.7497, 1.268), (0.5804, 0.7588, 1.302), (0.4845, 0.7615, 1.345), (0.7112, 0.5863, 1.246), (0.6074, 0.6106, 1.267), (0.5163, 0.6271, 1.293), (-0.741, 1.004, 1.376), (-0.6231, 0.8559, 1.348), (-0.5154, 0.7097, 1.291), (-0.6499, 1.104, 1.408), (-0.5359, 0.9478, 1.359), (-0.4403, 0.7984, 1.382), (-0.561, 1.192, 1.421), (-0.4528, 1.031, 1.394), (-0.3552, 0.8824, 1.404), (-0.2853, 0.3907, 1.412), (-0.1369, 0.2201, 1.349), (0.01392, 0.05648, 1.268), (-0.2042, 0.4805, 1.476), (-0.06245, 0.313, 1.407), (0.07646, 0.1552, 1.261), (-0.1285, 0.561, 1.579), (0.007911, 0.3976, 1.449), (0.1339, 0.2463, 1.289), (-0.3416, 1.346, 1.365), (-0.2505, 1.192, 1.462), (-0.159, 1.042, 1.532), (-0.2286, 1.403, 1.333), (-0.1345, 1.255, 1.428), (-0.03547, 1.111, 1.539), (-0.1091, 1.454, 1.336), (-0.008021, 1.307, 1.435), (0.07419, 1.151, 1.397), (1.257, -1.123, 1.086), (1.257, -0.9266, 1.074), (1.21, -0.7409, 1.002), (1.092, -1.016, 1.125), (1.092, -0.839, 1.098), (1.13, -0.656, 1.142), (0.9286, -0.898, 1.106), (0.951, -0.7341, 1.126), (1.004, -0.5552, 1.228), (1.118, -0.3624, 0.8964), (1.121, -0.1688, 0.9172), (1.197, 0.04652, 1.028), (1.054, -0.2918, 1.001), (1.079, -0.1025, 1.056), (1.139, 0.1069, 1.18), (0.9833, -0.2087, 1.153), (0.9888, -0.03109, 1.184), (0.9865, 0.1544, 1.193), (0.6298, -0.6135, 1.171), (0.6521, -0.4597, 1.142), (0.6602, -0.3168, 1.088), (0.4791, -0.4455, 1.158), (0.5053, -0.3121, 1.095), (0.5278, -0.189, 1.076), (0.3223, -0.2798, 1.17), (0.3676, -0.162, 1.161), (0.4011, -0.0501, 1.178), (0.8594, 1.581, 0.9612), (0.7347, 1.579, 0.9868), (0.6241, 1.576, 1.024), (0.9572, 1.409, 1.034), (0.8525, 1.417, 1.126), (0.7135, 1.415, 1.145), (0.932, 1.213, 0.9425), (0.837, 1.219, 1.013), (0.7463, 1.23, 1.102), (0.4184, 1.568, 1.199), (0.2954, 1.55, 1.267), (0.1646, 1.53, 1.337), (0.453, 1.386, 1.147), (0.3346, 1.369, 1.176), (0.2205, 1.351, 1.234), (0.4975, 1.228, 1.136), (0.3855, 1.217, 1.159), (0.2807, 1.202, 1.211), (1.033, 0.8656, 0.9832), (0.9301, 0.8774, 1.033), (0.832, 0.8914, 1.094), (1.109, 0.671, 1.032), (1.018, 0.694, 1.11), (0.9329, 0.7209, 1.215), (1.142, 0.4686, 1.032), (1.04, 0.4971, 1.096), (0.9504, 0.53, 1.181), (-1.325, 0.04392, -0.532), (-1.329, 0.1375, -0.4478), (-1.37, 0.2192, -0.3598), (-1.4, 0.1153, -0.6015), (-1.417, 0.1918, -0.5088), (-1.454, 0.267, -0.4223), (-1.481, 0.1982, -0.6754), (-1.507, 0.258, -0.5743), (-1.534, 0.3235, -0.4856), (-1.33, 0.6605, -0.07822), (-1.307, 0.6777, -0.1854), (-1.315, 0.6879, -0.2844), (-1.407, 0.5547, -0.1272), (-1.391, 0.5879, -0.2276), (-1.407, 0.6124, -0.3191), (-1.518, 0.42, -0.1774), (-1.504, 0.4781, -0.2702), (-1.51, 0.5197, -0.3533), (-1.333, 0.6315, -0.7248), (-1.376, 0.5358, -0.7355), (-1.445, 0.4357, -0.7502), (-1.437, 0.6862, -0.6349), (-1.473, 0.5872, -0.6568), (-1.523, 0.4799, -0.6625), (-1.413, 0.7013, -0.5018), (-1.507, 0.6208, -0.5372), (-1.603, 0.5235, -0.5623), (-1.047, -0.8271, -0.647), (-1.076, -0.6864, -0.5377), (-1.121, -0.5702, -0.4357), (-1.058, -0.6625, -0.7307), (-1.115, -0.5635, -0.6266), (-1.206, -0.4787, -0.5229), (-1.102, -0.5378, -0.8116), (-1.186, -0.464, -0.7096), (-1.294, -0.3882, -0.6055), (-1.152, -0.2984, -0.2507), (-1.132, -0.1473, -0.1754), (-1.155, -0.02986, -0.07893), (-1.167, -0.1835, -0.3366), (-1.156, -0.05618, -0.2551), (-1.18, 0.05134, -0.1626), (-1.208, -0.09695, -0.4027), (-1.197, 0.01646, -0.3229), (-1.225, 0.1182, -0.2336), (-1.174, -0.2913, -0.9535), (-1.378, -0.2742, -0.897), (-1.348, -0.1536, -0.7487), (-1.261, -0.1892, -1.055), (-1.411, -0.1468, -0.9708), (-1.402, -0.05001, -0.824), (-1.38, -0.07696, -1.198), (-1.468, -0.01536, -1.059), (-1.469, 0.06079, -0.9083), (-1.04, 0.9627, 0.8108), (-1.071, 0.9963, 0.6385), (-1.092, 1.009, 0.4734), (-1.045, 0.8305, 0.6686), (-1.044, 0.8645, 0.5133), (-1.084, 0.8926, 0.381), (-1.036, 0.7159, 0.5311), (-1.057, 0.7571, 0.4075), (-1.13, 0.7919, 0.3022), (-1.243, 1.108, 0.1818), (-1.199, 1.082, 0.01351), (-1.155, 1.039, -0.1295), (-1.272, 0.9817, 0.1212), (-1.196, 0.9499, -0.03869), (-1.173, 0.9268, -0.1674), (-1.259, 0.8591, 0.04778), (-1.208, 0.8457, -0.09036), (-1.2, 0.8384, -0.2068), (-1.216, 0.4558, 0.3765), (-1.271, 0.5167, 0.2801), (-1.368, 0.5675, 0.1878), (-1.241, 0.3116, 0.2724), (-1.327, 0.3714, 0.1928), (-1.44, 0.4263, 0.1119), (-1.209, 0.1973, 0.1513), (-1.308, 0.2455, 0.0797), (-1.422, 0.2938, 0.007015), (-1.044, 0.8544, -0.9767), (-1.054, 0.7607, -0.9702), (-1.066, 0.6744, -0.9744), (-1.085, 0.885, -0.9151), (-1.084, 0.7821, -0.899), (-1.098, 0.6934, -0.9014), (-1.128, 0.9343, -0.8472), (-1.133, 0.8198, -0.8371), (-1.14, 0.7231, -0.8349), (-1.118, 0.4941, -1.03), (-1.155, 0.3852, -1.066), (-1.198, 0.2609, -1.098), (-1.16, 0.5248, -0.9383), (-1.214, 0.4214, -0.9748), (-1.299, 0.3023, -1.029), (-1.199, 0.5526, -0.8618), (-1.257, 0.4607, -0.8909), (-1.336, 0.3474, -0.9231), (-1.277, 1.093, -0.6809), (-1.299, 0.9562, -0.6892), (-1.299, 0.8344, -0.7001), (-1.213, 1.052, -0.5226), (-1.266, 0.9533, -0.5426), (-1.332, 0.8721, -0.5733), (-1.17, 1.026, -0.3862), (-1.21, 0.9292, -0.4076), (-1.26, 0.8488, -0.4354), (-0.5338, 1.286, -0.493), (-0.5383, 1.333, -0.3775), (-0.544, 1.371, -0.2504), (-0.416, 1.329, -0.4756), (-0.4226, 1.385, -0.3651), (-0.4296, 1.447, -0.2413), (-0.3018, 1.406, -0.4728), (-0.3092, 1.474, -0.3635), (-0.3222, 1.575, -0.2446), (-0.5399, 1.424, 0.0343), (-0.5434, 1.486, 0.1769), (-0.5279, 1.499, 0.3304), (-0.4217, 1.515, 0.04829), (-0.3945, 1.486, 0.201), (-0.3885, 1.515, 0.3453), (-0.2823, 1.55, 0.06681), (-0.2667, 1.536, 0.2143), (-0.2641, 1.566, 0.3558), (-0.06447, 1.715, -0.5294), (-0.07059, 1.82, -0.4108), (-0.06486, 1.85, -0.256), (0.1074, 1.697, -0.4851), (0.1222, 1.713, -0.3411), (0.1296, 1.762, -0.2112), (0.2694, 1.632, -0.4245), (0.2824, 1.662, -0.2957), (0.2874, 1.709, -0.1736), (-0.04526, 1.797, 0.06498), (-0.03458, 1.79, 0.21), (-0.03658, 1.837, 0.3548), (0.1168, 1.868, 0.06289), (0.1055, 1.958, 0.2007), (0.1217, 1.937, 0.3567), (0.288, 1.866, 0.07987), (0.3026, 1.849, 0.232), (0.3173, 1.806, 0.3747), (-0.9645, 1.052, -1.031), (-1.019, 1.146, -0.9782), (-1.052, 1.205, -0.8801), (-0.8664, 1.088, -1.029), (-0.9156, 1.212, -0.9809), (-0.9356, 1.258, -0.8609), (-0.7598, 1.117, -1.02), (-0.789, 1.225, -0.9541), (-0.8245, 1.325, -0.8588), (-1.07, 1.256, -0.6339), (-1.092, 1.297, -0.5077), (-1.103, 1.323, -0.3684), (-0.9566, 1.326, -0.6156), (-0.951, 1.331, -0.4779), (-0.9457, 1.343, -0.3364), (-0.8058, 1.309, -0.5703), (-0.7921, 1.304, -0.4326), (-0.7908, 1.326, -0.2976), (-1.053, 1.299, -0.0668), (-1.043, 1.308, 0.08539), (-1.079, 1.354, 0.2531), (-0.8882, 1.301, -0.03286), (-0.8875, 1.313, 0.1132), (-0.9228, 1.382, 0.2742), (-0.7581, 1.31, -0.005008), (-0.7617, 1.341, 0.1367), (-0.7988, 1.427, 0.2958), (-1.017, 1.3, 0.6063), (-0.9612, 1.258, 0.771), (-0.9678, 1.251, 0.9749), (-0.8539, 1.342, 0.6177), (-0.8199, 1.32, 0.7775), (-0.8484, 1.352, 0.9716), (-0.7354, 1.386, 0.6319), (-0.7166, 1.388, 0.7885), (-0.7421, 1.437, 0.9742), (-0.4984, 1.508, 0.6552), (-0.4758, 1.498, 0.8036), (-0.4861, 1.553, 0.9675), (-0.358, 1.511, 0.6585), (-0.3433, 1.513, 0.8052), (-0.3572, 1.583, 0.9597), (-0.2344, 1.559, 0.6605), (-0.2249, 1.568, 0.804), (-0.2426, 1.644, 0.9534), (-0.01395, 1.82, 0.6571), (-0.004489, 1.824, 0.7945), (-0.01085, 1.886, 0.9483), (0.1429, 1.887, 0.6505), (0.1554, 1.859, 0.7844), (0.159, 1.874, 0.9276), (0.318, 1.789, 0.6415), (0.3237, 1.763, 0.7689), (0.3199, 1.772, 0.8959), (0.5935, 1.747, 0.6148), (0.5817, 1.712, 0.7284), (0.5667, 1.705, 0.8308), (0.721, 1.726, 0.5967), (0.6998, 1.75, 0.7031), (0.6757, 1.725, 0.8015), (0.8462, 1.745, 0.5808), (0.8265, 1.769, 0.679), (0.7967, 1.774, 0.7774), (0.6039, 1.822, 0.1168), (0.608, 1.757, 0.2665), (0.6097, 1.722, 0.3885), (0.7438, 1.816, 0.1254), (0.7451, 1.775, 0.2689), (0.7429, 1.727, 0.3868), (0.8973, 1.85, 0.1266), (0.8927, 1.804, 0.264), (0.8789, 1.764, 0.3817), (0.5479, 1.631, -0.3709), (0.5684, 1.681, -0.2516), (0.5884, 1.705, -0.1266), (0.6844, 1.685, -0.3696), (0.7088, 1.681, -0.2253), (0.7279, 1.685, -0.1005), (0.833, 1.698, -0.3547), (0.851, 1.693, -0.2125), (0.8675, 1.715, -0.0954), (0.4952, 1.397, -0.8528), (0.4977, 1.452, -0.7102), (0.5125, 1.496, -0.5856), (0.6046, 1.404, -0.8277), (0.6139, 1.46, -0.6864), (0.6349, 1.517, -0.5735), (0.7202, 1.427, -0.832), (0.7377, 1.501, -0.6997), (0.77, 1.571, -0.5938), (-0.05418, 1.407, -1.047), (-0.06582, 1.534, -0.9447), (-0.06912, 1.585, -0.7909), (0.09898, 1.485, -1.077), (0.0906, 1.578, -0.937), (0.08969, 1.645, -0.7912), (0.2443, 1.426, -0.9672), (0.2462, 1.533, -0.8564), (0.2542, 1.567, -0.6998), (-0.5239, 1.103, -0.9333), (-0.5432, 1.22, -0.8732), (-0.5513, 1.287, -0.7584), (-0.4132, 1.125, -0.9087), (-0.4301, 1.258, -0.8592), (-0.4319, 1.306, -0.7278), (-0.3038, 1.187, -0.9308), (-0.3175, 1.333, -0.8733), (-0.3133, 1.354, -0.7195), (1.393, -0.5169, 0.3425), (1.362, -0.5132, 0.2225), (1.353, -0.5067, 0.1047), (1.387, -0.3079, 0.3369), (1.345, -0.307, 0.2252), (1.35, -0.2994, 0.1085), (1.492, -0.06919, 0.3509), (1.473, -0.07569, 0.2248), (1.469, -0.06753, 0.1011), (1.466, -0.4676, -0.1708), (1.399, -0.4499, -0.2968), (1.368, -0.4328, -0.428), (1.357, -0.2665, -0.1563), (1.299, -0.2562, -0.2746), (1.281, -0.2435, -0.3947), (1.355, -0.06558, -0.1553), (1.299, -0.06147, -0.2704), (1.273, -0.04893, -0.3926), (1.341, 0.3739, 0.343), (1.297, 0.3643, 0.2297), (1.282, 0.3635, 0.1172), (1.306, 0.5799, 0.3446), (1.257, 0.5693, 0.2341), (1.244, 0.5629, 0.1236), (1.36, 0.809, 0.3614), (1.321, 0.7941, 0.2418), (1.324, 0.7875, 0.1254), (1.328, 0.3697, -0.1272), (1.401, 0.3808, -0.2753), (1.43, 0.3885, -0.4386), (1.284, 0.566, -0.1155), (1.337, 0.577, -0.2628), (1.281, 0.5716, -0.3876), (1.337, 0.7781, -0.1279), (1.237, 0.7606, -0.2432), (1.174, 0.7453, -0.3496), (1.373, -1.266, 0.7966), (1.397, -1.3, 0.6827), (1.428, -1.322, 0.5778), (1.317, -1.069, 0.7696), (1.329, -1.106, 0.6616), (1.355, -1.126, 0.5657), (1.342, -0.8672, 0.7897), (1.363, -0.9061, 0.6776), (1.374, -0.9301, 0.5732), (1.539, -1.335, 0.3392), (1.531, -1.323, 0.1989), (1.497, -1.302, 0.06259), (1.459, -1.13, 0.3478), (1.493, -1.118, 0.207), (1.411, -1.103, 0.07861), (1.477, -0.9363, 0.3499), (1.432, -0.9285, 0.2123), (1.364, -0.9166, 0.08831), (1.389, -1.249, -0.188), (1.397, -1.227, -0.3218), (1.432, -1.203, -0.4728), (1.372, -1.063, -0.1743), (1.417, -1.04, -0.3187), (1.48, -1.012, -0.4807), (1.35, -0.8791, -0.1582), (1.405, -0.8558, -0.3007), (1.496, -0.8272, -0.4781), (1.469, -1.136, -0.7948), (1.338, -1.096, -0.8729), (1.234, -1.065, -0.9595), (1.317, -0.9499, -0.7187), (1.207, -0.9243, -0.7959), (1.131, -0.9001, -0.8829), (1.25, -0.7807, -0.6875), (1.144, -0.7646, -0.7563), (1.083, -0.745, -0.8463), (1.215, -0.4134, -0.6579), (1.13, -0.4058, -0.7412), (1.08, -0.3939, -0.8441), (1.176, -0.2265, -0.6313), (1.111, -0.22, -0.7275), (1.072, -0.2084, -0.8431), (1.155, -0.03663, -0.6201), (1.093, -0.03196, -0.7164), (1.055, -0.02163, -0.8375), (1.168, 0.3579, -0.6276), (1.082, 0.3477, -0.7139), (1.02, 0.3407, -0.8157), (1.102, 0.538, -0.5918), (1.018, 0.5203, -0.6738), (0.9574, 0.5066, -0.7676), (1.053, 0.7041, -0.5612), (0.9662, 0.6766, -0.6399), (0.9026, 0.6556, -0.7244), (1.021, 1.028, -0.5444), (0.9587, 0.9908, -0.6343), (0.9199, 0.9607, -0.7453), (1.031, 1.185, -0.5596), (0.9581, 1.134, -0.6418), (0.8948, 1.093, -0.7355), (1.08, 1.369, -0.6149), (0.9773, 1.295, -0.6808), (0.8954, 1.229, -0.7606), (1.277, 1.156, -0.1082), (1.289, 1.142, -0.2539), (1.202, 1.106, -0.3674), (1.344, 1.36, -0.1265), (1.368, 1.351, -0.2842), (1.255, 1.301, -0.3964), (1.344, 1.575, -0.144), (1.315, 1.547, -0.2843), (1.238, 1.495, -0.4042), (1.158, 1.185, 0.3678), (1.231, 1.185, 0.26), (1.208, 1.17, 0.1416), (1.168, 1.377, 0.3799), (1.245, 1.381, 0.2719), (1.313, 1.38, 0.1453), (1.201, 1.59, 0.3914), (1.26, 1.596, 0.2755), (1.355, 1.609, 0.1382), (1.024, 1.198, 0.7262), (1.039, 1.19, 0.6309), (1.068, 1.186, 0.5476), (1.039, 1.387, 0.7667), (1.06, 1.379, 0.6633), (1.084, 1.374, 0.5706), (1.002, 1.572, 0.7685), (1.046, 1.573, 0.6816), (1.102, 1.579, 0.596), (1.45, 0.4486, 0.9281), (1.515, 0.4337, 0.7861), (1.461, 0.409, 0.6125), (1.306, 0.646, 0.8556), (1.376, 0.6384, 0.742), (1.429, 0.625, 0.6185), (1.228, 0.8492, 0.8242), (1.276, 0.8422, 0.7137), (1.32, 0.8309, 0.6057), (1.25, -0.4595, 0.7547), (1.335, -0.4872, 0.6854), (1.386, -0.5072, 0.5877), (1.205, -0.2559, 0.7376), (1.272, -0.278, 0.6674), (1.361, -0.2897, 0.5874), (1.271, -0.03566, 0.7861), (1.327, -0.05598, 0.6939), (1.406, -0.06364, 0.6002)], [], [(674, 675, 678, 677), (675, 676, 679, 678), (677, 678, 681, 680), (678, 679, 682, 681), (44, 242, 674, 259), (242, 243, 675, 674), (243, 244, 676, 675), (244, 45, 262, 676), (676, 262, 261, 679), (679, 261, 260, 682), (682, 260, 43, 266), (681, 682, 266, 267), (680, 681, 267, 268), (257, 680, 268, 49), (258, 677, 680, 257), (259, 674, 677, 258), (683, 684, 687, 686), (684, 685, 688, 687), (686, 687, 690, 689), (687, 688, 691, 690), (46, 245, 683, 253), (245, 246, 684, 683), (246, 247, 685, 684), (247, 47, 265, 685), (685, 265, 264, 688), (688, 264, 263, 691), (691, 263, 43, 260), (690, 691, 260, 261), (689, 690, 261, 262), (251, 689, 262, 45), (252, 686, 689, 251), (253, 683, 686, 252), (692, 693, 696, 695), (693, 694, 697, 696), (695, 696, 699, 698), (696, 697, 700, 699), (48, 248, 692, 256), (248, 249, 693, 692), (249, 250, 694, 693), (250, 49, 268, 694), (694, 268, 267, 697), (697, 267, 266, 700), (700, 266, 43, 263), (699, 700, 263, 264), (698, 699, 264, 265), (254, 698, 265, 47), (255, 695, 698, 254), (256, 692, 695, 255), (701, 702, 705, 704), (702, 703, 706, 705), (704, 705, 708, 707), (705, 706, 709, 708), (0, 98, 701, 110), (98, 99, 702, 701), (99, 100, 703, 702), (100, 7, 269, 703), (703, 269, 270, 706), (706, 270, 271, 709), (709, 271, 44, 277), (708, 709, 277, 276), (707, 708, 276, 275), (112, 707, 275, 10), (111, 704, 707, 112), (110, 701, 704, 111), (710, 711, 714, 713), (711, 712, 715, 714), (713, 714, 717, 716), (714, 715, 718, 717), (7, 101, 710, 269), (101, 102, 711, 710), (102, 103, 712, 711), (103, 8, 272, 712), (712, 272, 273, 715), (715, 273, 274, 718), (718, 274, 45, 244), (717, 718, 244, 243), (716, 717, 243, 242), (271, 716, 242, 44), (270, 713, 716, 271), (269, 710, 713, 270), (719, 720, 723, 722), (720, 721, 724, 723), (722, 723, 726, 725), (723, 724, 727, 726), (10, 275, 719, 113), (275, 276, 720, 719), (276, 277, 721, 720), (277, 44, 259, 721), (721, 259, 258, 724), (724, 258, 257, 727), (727, 257, 49, 292), (726, 727, 292, 291), (725, 726, 291, 290), (115, 725, 290, 11), (114, 722, 725, 115), (113, 719, 722, 114), (728, 729, 732, 731), (729, 730, 733, 732), (731, 732, 735, 734), (732, 733, 736, 735), (3, 133, 728, 109), (133, 132, 729, 728), (132, 131, 730, 729), (131, 15, 278, 730), (730, 278, 279, 733), (733, 279, 280, 736), (736, 280, 46, 286), (735, 736, 286, 285), (734, 735, 285, 284), (107, 734, 284, 9), (108, 731, 734, 107), (109, 728, 731, 108), (737, 738, 741, 740), (738, 739, 742, 741), (740, 741, 744, 743), (741, 742, 745, 744), (15, 130, 737, 278), (130, 129, 738, 737), (129, 128, 739, 738), (128, 14, 281, 739), (739, 281, 282, 742), (742, 282, 283, 745), (745, 283, 47, 247), (744, 745, 247, 246), (743, 744, 246, 245), (280, 743, 245, 46), (279, 740, 743, 280), (278, 737, 740, 279), (746, 747, 750, 749), (747, 748, 751, 750), (749, 750, 753, 752), (750, 751, 754, 753), (9, 284, 746, 106), (284, 285, 747, 746), (285, 286, 748, 747), (286, 46, 253, 748), (748, 253, 252, 751), (751, 252, 251, 754), (754, 251, 45, 274), (753, 754, 274, 273), (752, 753, 273, 272), (104, 752, 272, 8), (105, 749, 752, 104), (106, 746, 749, 105), (755, 756, 759, 758), (756, 757, 760, 759), (758, 759, 762, 761), (759, 760, 763, 762), (2, 121, 755, 122), (121, 120, 756, 755), (120, 119, 757, 756), (119, 12, 287, 757), (757, 287, 288, 760), (760, 288, 289, 763), (763, 289, 48, 295), (762, 763, 295, 294), (761, 762, 294, 293), (124, 761, 293, 13), (123, 758, 761, 124), (122, 755, 758, 123), (764, 765, 768, 767), (765, 766, 769, 768), (767, 768, 771, 770), (768, 769, 772, 771), (12, 118, 764, 287), (118, 117, 765, 764), (117, 116, 766, 765), (116, 11, 290, 766), (766, 290, 291, 769), (769, 291, 292, 772), (772, 292, 49, 250), (771, 772, 250, 249), (770, 771, 249, 248), (289, 770, 248, 48), (288, 767, 770, 289), (287, 764, 767, 288), (773, 774, 777, 776), (774, 775, 778, 777), (776, 777, 780, 779), (777, 778, 781, 780), (13, 293, 773, 125), (293, 294, 774, 773), (294, 295, 775, 774), (295, 48, 256, 775), (775, 256, 255, 778), (778, 255, 254, 781), (781, 254, 47, 283), (780, 781, 283, 282), (779, 780, 282, 281), (127, 779, 281, 14), (126, 776, 779, 127), (125, 773, 776, 126), (782, 783, 786, 785), (783, 784, 787, 786), (785, 786, 789, 788), (786, 787, 790, 789), (51, 296, 782, 313), (296, 297, 783, 782), (297, 298, 784, 783), (298, 52, 316, 784), (784, 316, 315, 787), (787, 315, 314, 790), (790, 314, 50, 320), (789, 790, 320, 321), (788, 789, 321, 322), (311, 788, 322, 56), (312, 785, 788, 311), (313, 782, 785, 312), (791, 792, 795, 794), (792, 793, 796, 795), (794, 795, 798, 797), (795, 796, 799, 798), (53, 299, 791, 307), (299, 300, 792, 791), (300, 301, 793, 792), (301, 54, 319, 793), (793, 319, 318, 796), (796, 318, 317, 799), (799, 317, 50, 314), (798, 799, 314, 315), (797, 798, 315, 316), (305, 797, 316, 52), (306, 794, 797, 305), (307, 791, 794, 306), (800, 801, 804, 803), (801, 802, 805, 804), (803, 804, 807, 806), (804, 805, 808, 807), (55, 302, 800, 310), (302, 303, 801, 800), (303, 304, 802, 801), (304, 56, 322, 802), (802, 322, 321, 805), (805, 321, 320, 808), (808, 320, 50, 317), (807, 808, 317, 318), (806, 807, 318, 319), (308, 806, 319, 54), (309, 803, 806, 308), (310, 800, 803, 309), (809, 810, 813, 812), (810, 811, 814, 813), (812, 813, 816, 815), (813, 814, 817, 816), (0, 134, 809, 98), (134, 135, 810, 809), (135, 136, 811, 810), (136, 16, 323, 811), (811, 323, 324, 814), (814, 324, 325, 817), (817, 325, 51, 331), (816, 817, 331, 330), (815, 816, 330, 329), (100, 815, 329, 7), (99, 812, 815, 100), (98, 809, 812, 99), (818, 819, 822, 821), (819, 820, 823, 822), (821, 822, 825, 824), (822, 823, 826, 825), (16, 137, 818, 323), (137, 138, 819, 818), (138, 139, 820, 819), (139, 17, 326, 820), (820, 326, 327, 823), (823, 327, 328, 826), (826, 328, 52, 298), (825, 826, 298, 297), (824, 825, 297, 296), (325, 824, 296, 51), (324, 821, 824, 325), (323, 818, 821, 324), (827, 828, 831, 830), (828, 829, 832, 831), (830, 831, 834, 833), (831, 832, 835, 834), (7, 329, 827, 101), (329, 330, 828, 827), (330, 331, 829, 828), (331, 51, 313, 829), (829, 313, 312, 832), (832, 312, 311, 835), (835, 311, 56, 346), (834, 835, 346, 345), (833, 834, 345, 344), (103, 833, 344, 8), (102, 830, 833, 103), (101, 827, 830, 102), (836, 837, 840, 839), (837, 838, 841, 840), (839, 840, 843, 842), (840, 841, 844, 843), (6, 157, 836, 145), (157, 156, 837, 836), (156, 155, 838, 837), (155, 21, 332, 838), (838, 332, 333, 841), (841, 333, 334, 844), (844, 334, 53, 340), (843, 844, 340, 339), (842, 843, 339, 338), (143, 842, 338, 18), (144, 839, 842, 143), (145, 836, 839, 144), (845, 846, 849, 848), (846, 847, 850, 849), (848, 849, 852, 851), (849, 850, 853, 852), (21, 154, 845, 332), (154, 153, 846, 845), (153, 152, 847, 846), (152, 20, 335, 847), (847, 335, 336, 850), (850, 336, 337, 853), (853, 337, 54, 301), (852, 853, 301, 300), (851, 852, 300, 299), (334, 851, 299, 53), (333, 848, 851, 334), (332, 845, 848, 333), (854, 855, 858, 857), (855, 856, 859, 858), (857, 858, 861, 860), (858, 859, 862, 861), (18, 338, 854, 142), (338, 339, 855, 854), (339, 340, 856, 855), (340, 53, 307, 856), (856, 307, 306, 859), (859, 306, 305, 862), (862, 305, 52, 328), (861, 862, 328, 327), (860, 861, 327, 326), (140, 860, 326, 17), (141, 857, 860, 140), (142, 854, 857, 141), (863, 864, 867, 866), (864, 865, 868, 867), (866, 867, 870, 869), (867, 868, 871, 870), (3, 109, 863, 146), (109, 108, 864, 863), (108, 107, 865, 864), (107, 9, 341, 865), (865, 341, 342, 868), (868, 342, 343, 871), (871, 343, 55, 349), (870, 871, 349, 348), (869, 870, 348, 347), (148, 869, 347, 19), (147, 866, 869, 148), (146, 863, 866, 147), (872, 873, 876, 875), (873, 874, 877, 876), (875, 876, 879, 878), (876, 877, 880, 879), (9, 106, 872, 341), (106, 105, 873, 872), (105, 104, 874, 873), (104, 8, 344, 874), (874, 344, 345, 877), (877, 345, 346, 880), (880, 346, 56, 304), (879, 880, 304, 303), (878, 879, 303, 302), (343, 878, 302, 55), (342, 875, 878, 343), (341, 872, 875, 342), (881, 882, 885, 884), (882, 883, 886, 885), (884, 885, 888, 887), (885, 886, 889, 888), (19, 347, 881, 149), (347, 348, 882, 881), (348, 349, 883, 882), (349, 55, 310, 883), (883, 310, 309, 886), (886, 309, 308, 889), (889, 308, 54, 337), (888, 889, 337, 336), (887, 888, 336, 335), (151, 887, 335, 20), (150, 884, 887, 151), (149, 881, 884, 150), (890, 891, 894, 893), (891, 892, 895, 894), (893, 894, 897, 896), (894, 895, 898, 897), (57, 350, 890, 356), (350, 351, 891, 890), (351, 352, 892, 891), (352, 58, 359, 892), (892, 359, 360, 895), (895, 360, 361, 898), (898, 361, 61, 367), (897, 898, 367, 366), (896, 897, 366, 365), (358, 896, 365, 60), (357, 893, 896, 358), (356, 890, 893, 357), (899, 900, 903, 902), (900, 901, 904, 903), (902, 903, 906, 905), (903, 904, 907, 906), (58, 353, 899, 359), (353, 354, 900, 899), (354, 355, 901, 900), (355, 59, 362, 901), (901, 362, 363, 904), (904, 363, 364, 907), (907, 364, 62, 370), (906, 907, 370, 369), (905, 906, 369, 368), (361, 905, 368, 61), (360, 902, 905, 361), (359, 899, 902, 360), (908, 909, 912, 911), (909, 910, 913, 912), (911, 912, 915, 914), (912, 913, 916, 915), (60, 365, 908, 371), (365, 366, 909, 908), (366, 367, 910, 909), (367, 61, 374, 910), (910, 374, 375, 913), (913, 375, 376, 916), (916, 376, 64, 382), (915, 916, 382, 381), (914, 915, 381, 380), (373, 914, 380, 63), (372, 911, 914, 373), (371, 908, 911, 372), (917, 918, 921, 920), (918, 919, 922, 921), (920, 921, 924, 923), (921, 922, 925, 924), (61, 368, 917, 374), (368, 369, 918, 917), (369, 370, 919, 918), (370, 62, 377, 919), (919, 377, 378, 922), (922, 378, 379, 925), (925, 379, 65, 385), (924, 925, 385, 384), (923, 924, 384, 383), (376, 923, 383, 64), (375, 920, 923, 376), (374, 917, 920, 375), (926, 927, 930, 929), (927, 928, 931, 930), (929, 930, 933, 932), (930, 931, 934, 933), (0, 158, 926, 134), (158, 159, 927, 926), (159, 160, 928, 927), (160, 22, 386, 928), (928, 386, 387, 931), (931, 387, 388, 934), (934, 388, 57, 421), (933, 934, 421, 420), (932, 933, 420, 419), (136, 932, 419, 16), (135, 929, 932, 136), (134, 926, 929, 135), (935, 936, 939, 938), (936, 937, 940, 939), (938, 939, 942, 941), (939, 940, 943, 942), (22, 161, 935, 386), (161, 162, 936, 935), (162, 163, 937, 936), (163, 23, 389, 937), (937, 389, 390, 940), (940, 390, 391, 943), (943, 391, 58, 352), (942, 943, 352, 351), (941, 942, 351, 350), (388, 941, 350, 57), (387, 938, 941, 388), (386, 935, 938, 387), (944, 945, 948, 947), (945, 946, 949, 948), (947, 948, 951, 950), (948, 949, 952, 951), (23, 164, 944, 389), (164, 165, 945, 944), (165, 166, 946, 945), (166, 24, 392, 946), (946, 392, 393, 949), (949, 393, 394, 952), (952, 394, 59, 355), (951, 952, 355, 354), (950, 951, 354, 353), (391, 950, 353, 58), (390, 947, 950, 391), (389, 944, 947, 390), (953, 954, 957, 956), (954, 955, 958, 957), (956, 957, 960, 959), (957, 958, 961, 960), (24, 167, 953, 392), (167, 168, 954, 953), (168, 169, 955, 954), (169, 1, 170, 955), (955, 170, 171, 958), (958, 171, 172, 961), (961, 172, 25, 395), (960, 961, 395, 396), (959, 960, 396, 397), (394, 959, 397, 59), (393, 956, 959, 394), (392, 953, 956, 393), (962, 963, 966, 965), (963, 964, 967, 966), (965, 966, 969, 968), (966, 967, 970, 969), (59, 397, 962, 362), (397, 396, 963, 962), (396, 395, 964, 963), (395, 25, 173, 964), (964, 173, 174, 967), (967, 174, 175, 970), (970, 175, 26, 398), (969, 970, 398, 399), (968, 969, 399, 400), (364, 968, 400, 62), (363, 965, 968, 364), (362, 962, 965, 363), (971, 972, 975, 974), (972, 973, 976, 975), (974, 975, 978, 977), (975, 976, 979, 978), (62, 400, 971, 377), (400, 399, 972, 971), (399, 398, 973, 972), (398, 26, 176, 973), (973, 176, 177, 976), (976, 177, 178, 979), (979, 178, 27, 401), (978, 979, 401, 402), (977, 978, 402, 403), (379, 977, 403, 65), (378, 974, 977, 379), (377, 971, 974, 378), (980, 981, 984, 983), (981, 982, 985, 984), (983, 984, 987, 986), (984, 985, 988, 987), (65, 403, 980, 406), (403, 402, 981, 980), (402, 401, 982, 981), (401, 27, 179, 982), (982, 179, 180, 985), (985, 180, 181, 988), (988, 181, 5, 182), (987, 988, 182, 183), (986, 987, 183, 184), (404, 986, 184, 28), (405, 983, 986, 404), (406, 980, 983, 405), (989, 990, 993, 992), (990, 991, 994, 993), (992, 993, 996, 995), (993, 994, 997, 996), (64, 383, 989, 409), (383, 384, 990, 989), (384, 385, 991, 990), (385, 65, 406, 991), (991, 406, 405, 994), (994, 405, 404, 997), (997, 404, 28, 185), (996, 997, 185, 186), (995, 996, 186, 187), (407, 995, 187, 29), (408, 992, 995, 407), (409, 989, 992, 408), (998, 999, 1002, 1001), (999, 1000, 1003, 1002), (1001, 1002, 1005, 1004), (1002, 1003, 1006, 1005), (63, 380, 998, 412), (380, 381, 999, 998), (381, 382, 1000, 999), (382, 64, 409, 1000), (1000, 409, 408, 1003), (1003, 408, 407, 1006), (1006, 407, 29, 188), (1005, 1006, 188, 189), (1004, 1005, 189, 190), (410, 1004, 190, 30), (411, 1001, 1004, 410), (412, 998, 1001, 411), (1007, 1008, 1011, 1010), (1008, 1009, 1012, 1011), (1010, 1011, 1014, 1013), (1011, 1012, 1015, 1014), (18, 413, 1007, 143), (413, 414, 1008, 1007), (414, 415, 1009, 1008), (415, 63, 412, 1009), (1009, 412, 411, 1012), (1012, 411, 410, 1015), (1015, 410, 30, 191), (1014, 1015, 191, 192), (1013, 1014, 192, 193), (145, 1013, 193, 6), (144, 1010, 1013, 145), (143, 1007, 1010, 144), (1016, 1017, 1020, 1019), (1017, 1018, 1021, 1020), (1019, 1020, 1023, 1022), (1020, 1021, 1024, 1023), (17, 416, 1016, 140), (416, 417, 1017, 1016), (417, 418, 1018, 1017), (418, 60, 371, 1018), (1018, 371, 372, 1021), (1021, 372, 373, 1024), (1024, 373, 63, 415), (1023, 1024, 415, 414), (1022, 1023, 414, 413), (142, 1022, 413, 18), (141, 1019, 1022, 142), (140, 1016, 1019, 141), (1025, 1026, 1029, 1028), (1026, 1027, 1030, 1029), (1028, 1029, 1032, 1031), (1029, 1030, 1033, 1032), (16, 419, 1025, 137), (419, 420, 1026, 1025), (420, 421, 1027, 1026), (421, 57, 356, 1027), (1027, 356, 357, 1030), (1030, 357, 358, 1033), (1033, 358, 60, 418), (1032, 1033, 418, 417), (1031, 1032, 417, 416), (139, 1031, 416, 17), (138, 1028, 1031, 139), (137, 1025, 1028, 138), (1034, 1035, 1038, 1037), (1035, 1036, 1039, 1038), (1037, 1038, 1041, 1040), (1038, 1039, 1042, 1041), (67, 422, 1034, 439), (422, 423, 1035, 1034), (423, 424, 1036, 1035), (424, 68, 442, 1036), (1036, 442, 441, 1039), (1039, 441, 440, 1042), (1042, 440, 66, 446), (1041, 1042, 446, 447), (1040, 1041, 447, 448), (437, 1040, 448, 72), (438, 1037, 1040, 437), (439, 1034, 1037, 438), (1043, 1044, 1047, 1046), (1044, 1045, 1048, 1047), (1046, 1047, 1050, 1049), (1047, 1048, 1051, 1050), (69, 425, 1043, 433), (425, 426, 1044, 1043), (426, 427, 1045, 1044), (427, 70, 445, 1045), (1045, 445, 444, 1048), (1048, 444, 443, 1051), (1051, 443, 66, 440), (1050, 1051, 440, 441), (1049, 1050, 441, 442), (431, 1049, 442, 68), (432, 1046, 1049, 431), (433, 1043, 1046, 432), (1052, 1053, 1056, 1055), (1053, 1054, 1057, 1056), (1055, 1056, 1059, 1058), (1056, 1057, 1060, 1059), (71, 428, 1052, 436), (428, 429, 1053, 1052), (429, 430, 1054, 1053), (430, 72, 448, 1054), (1054, 448, 447, 1057), (1057, 447, 446, 1060), (1060, 446, 66, 443), (1059, 1060, 443, 444), (1058, 1059, 444, 445), (434, 1058, 445, 70), (435, 1055, 1058, 434), (436, 1052, 1055, 435), (1061, 1062, 1065, 1064), (1062, 1063, 1066, 1065), (1064, 1065, 1068, 1067), (1065, 1066, 1069, 1068), (2, 122, 1061, 194), (122, 123, 1062, 1061), (123, 124, 1063, 1062), (124, 13, 449, 1063), (1063, 449, 450, 1066), (1066, 450, 451, 1069), (1069, 451, 67, 457), (1068, 1069, 457, 456), (1067, 1068, 456, 455), (196, 1067, 455, 31), (195, 1064, 1067, 196), (194, 1061, 1064, 195), (1070, 1071, 1074, 1073), (1071, 1072, 1075, 1074), (1073, 1074, 1077, 1076), (1074, 1075, 1078, 1077), (13, 125, 1070, 449), (125, 126, 1071, 1070), (126, 127, 1072, 1071), (127, 14, 452, 1072), (1072, 452, 453, 1075), (1075, 453, 454, 1078), (1078, 454, 68, 424), (1077, 1078, 424, 423), (1076, 1077, 423, 422), (451, 1076, 422, 67), (450, 1073, 1076, 451), (449, 1070, 1073, 450), (1079, 1080, 1083, 1082), (1080, 1081, 1084, 1083), (1082, 1083, 1086, 1085), (1083, 1084, 1087, 1086), (31, 455, 1079, 197), (455, 456, 1080, 1079), (456, 457, 1081, 1080), (457, 67, 439, 1081), (1081, 439, 438, 1084), (1084, 438, 437, 1087), (1087, 437, 72, 472), (1086, 1087, 472, 471), (1085, 1086, 471, 470), (199, 1085, 470, 32), (198, 1082, 1085, 199), (197, 1079, 1082, 198), (1088, 1089, 1092, 1091), (1089, 1090, 1093, 1092), (1091, 1092, 1095, 1094), (1092, 1093, 1096, 1095), (3, 206, 1088, 133), (206, 207, 1089, 1088), (207, 208, 1090, 1089), (208, 34, 458, 1090), (1090, 458, 459, 1093), (1093, 459, 460, 1096), (1096, 460, 69, 466), (1095, 1096, 466, 465), (1094, 1095, 465, 464), (131, 1094, 464, 15), (132, 1091, 1094, 131), (133, 1088, 1091, 132), (1097, 1098, 1101, 1100), (1098, 1099, 1102, 1101), (1100, 1101, 1104, 1103), (1101, 1102, 1105, 1104), (34, 209, 1097, 458), (209, 210, 1098, 1097), (210, 211, 1099, 1098), (211, 35, 461, 1099), (1099, 461, 462, 1102), (1102, 462, 463, 1105), (1105, 463, 70, 427), (1104, 1105, 427, 426), (1103, 1104, 426, 425), (460, 1103, 425, 69), (459, 1100, 1103, 460), (458, 1097, 1100, 459), (1106, 1107, 1110, 1109), (1107, 1108, 1111, 1110), (1109, 1110, 1113, 1112), (1110, 1111, 1114, 1113), (15, 464, 1106, 130), (464, 465, 1107, 1106), (465, 466, 1108, 1107), (466, 69, 433, 1108), (1108, 433, 432, 1111), (1111, 432, 431, 1114), (1114, 431, 68, 454), (1113, 1114, 454, 453), (1112, 1113, 453, 452), (128, 1112, 452, 14), (129, 1109, 1112, 128), (130, 1106, 1109, 129), (1115, 1116, 1119, 1118), (1116, 1117, 1120, 1119), (1118, 1119, 1122, 1121), (1119, 1120, 1123, 1122), (4, 205, 1115, 217), (205, 204, 1116, 1115), (204, 203, 1117, 1116), (203, 33, 467, 1117), (1117, 467, 468, 1120), (1120, 468, 469, 1123), (1123, 469, 71, 475), (1122, 1123, 475, 474), (1121, 1122, 474, 473), (215, 1121, 473, 36), (216, 1118, 1121, 215), (217, 1115, 1118, 216), (1124, 1125, 1128, 1127), (1125, 1126, 1129, 1128), (1127, 1128, 1131, 1130), (1128, 1129, 1132, 1131), (33, 202, 1124, 467), (202, 201, 1125, 1124), (201, 200, 1126, 1125), (200, 32, 470, 1126), (1126, 470, 471, 1129), (1129, 471, 472, 1132), (1132, 472, 72, 430), (1131, 1132, 430, 429), (1130, 1131, 429, 428), (469, 1130, 428, 71), (468, 1127, 1130, 469), (467, 1124, 1127, 468), (1133, 1134, 1137, 1136), (1134, 1135, 1138, 1137), (1136, 1137, 1140, 1139), (1137, 1138, 1141, 1140), (36, 473, 1133, 214), (473, 474, 1134, 1133), (474, 475, 1135, 1134), (475, 71, 436, 1135), (1135, 436, 435, 1138), (1138, 435, 434, 1141), (1141, 434, 70, 463), (1140, 1141, 463, 462), (1139, 1140, 462, 461), (212, 1139, 461, 35), (213, 1136, 1139, 212), (214, 1133, 1136, 213), (1142, 1143, 1146, 1145), (1143, 1144, 1147, 1146), (1145, 1146, 1149, 1148), (1146, 1147, 1150, 1149), (74, 476, 1142, 493), (476, 477, 1143, 1142), (477, 478, 1144, 1143), (478, 75, 496, 1144), (1144, 496, 495, 1147), (1147, 495, 494, 1150), (1150, 494, 73, 500), (1149, 1150, 500, 501), (1148, 1149, 501, 502), (491, 1148, 502, 79), (492, 1145, 1148, 491), (493, 1142, 1145, 492), (1151, 1152, 1155, 1154), (1152, 1153, 1156, 1155), (1154, 1155, 1158, 1157), (1155, 1156, 1159, 1158), (76, 479, 1151, 487), (479, 480, 1152, 1151), (480, 481, 1153, 1152), (481, 77, 499, 1153), (1153, 499, 498, 1156), (1156, 498, 497, 1159), (1159, 497, 73, 494), (1158, 1159, 494, 495), (1157, 1158, 495, 496), (485, 1157, 496, 75), (486, 1154, 1157, 485), (487, 1151, 1154, 486), (1160, 1161, 1164, 1163), (1161, 1162, 1165, 1164), (1163, 1164, 1167, 1166), (1164, 1165, 1168, 1167), (78, 482, 1160, 490), (482, 483, 1161, 1160), (483, 484, 1162, 1161), (484, 79, 502, 1162), (1162, 502, 501, 1165), (1165, 501, 500, 1168), (1168, 500, 73, 497), (1167, 1168, 497, 498), (1166, 1167, 498, 499), (488, 1166, 499, 77), (489, 1163, 1166, 488), (490, 1160, 1163, 489), (1169, 1170, 1173, 1172), (1170, 1171, 1174, 1173), (1172, 1173, 1176, 1175), (1173, 1174, 1177, 1176), (0, 110, 1169, 158), (110, 111, 1170, 1169), (111, 112, 1171, 1170), (112, 10, 503, 1171), (1171, 503, 504, 1174), (1174, 504, 505, 1177), (1177, 505, 74, 511), (1176, 1177, 511, 510), (1175, 1176, 510, 509), (160, 1175, 509, 22), (159, 1172, 1175, 160), (158, 1169, 1172, 159), (1178, 1179, 1182, 1181), (1179, 1180, 1183, 1182), (1181, 1182, 1185, 1184), (1182, 1183, 1186, 1185), (10, 113, 1178, 503), (113, 114, 1179, 1178), (114, 115, 1180, 1179), (115, 11, 506, 1180), (1180, 506, 507, 1183), (1183, 507, 508, 1186), (1186, 508, 75, 478), (1185, 1186, 478, 477), (1184, 1185, 477, 476), (505, 1184, 476, 74), (504, 1181, 1184, 505), (503, 1178, 1181, 504), (1187, 1188, 1191, 1190), (1188, 1189, 1192, 1191), (1190, 1191, 1194, 1193), (1191, 1192, 1195, 1194), (22, 509, 1187, 161), (509, 510, 1188, 1187), (510, 511, 1189, 1188), (511, 74, 493, 1189), (1189, 493, 492, 1192), (1192, 492, 491, 1195), (1195, 491, 79, 526), (1194, 1195, 526, 525), (1193, 1194, 525, 524), (163, 1193, 524, 23), (162, 1190, 1193, 163), (161, 1187, 1190, 162), (1196, 1197, 1200, 1199), (1197, 1198, 1201, 1200), (1199, 1200, 1203, 1202), (1200, 1201, 1204, 1203), (2, 229, 1196, 121), (229, 228, 1197, 1196), (228, 227, 1198, 1197), (227, 39, 512, 1198), (1198, 512, 513, 1201), (1201, 513, 514, 1204), (1204, 514, 76, 520), (1203, 1204, 520, 519), (1202, 1203, 519, 518), (119, 1202, 518, 12), (120, 1199, 1202, 119), (121, 1196, 1199, 120), (1205, 1206, 1209, 1208), (1206, 1207, 1210, 1209), (1208, 1209, 1212, 1211), (1209, 1210, 1213, 1212), (39, 226, 1205, 512), (226, 225, 1206, 1205), (225, 224, 1207, 1206), (224, 38, 515, 1207), (1207, 515, 516, 1210), (1210, 516, 517, 1213), (1213, 517, 77, 481), (1212, 1213, 481, 480), (1211, 1212, 480, 479), (514, 1211, 479, 76), (513, 1208, 1211, 514), (512, 1205, 1208, 513), (1214, 1215, 1218, 1217), (1215, 1216, 1219, 1218), (1217, 1218, 1221, 1220), (1218, 1219, 1222, 1221), (12, 518, 1214, 118), (518, 519, 1215, 1214), (519, 520, 1216, 1215), (520, 76, 487, 1216), (1216, 487, 486, 1219), (1219, 486, 485, 1222), (1222, 485, 75, 508), (1221, 1222, 508, 507), (1220, 1221, 507, 506), (116, 1220, 506, 11), (117, 1217, 1220, 116), (118, 1214, 1217, 117), (1223, 1224, 1227, 1226), (1224, 1225, 1228, 1227), (1226, 1227, 1230, 1229), (1227, 1228, 1231, 1230), (1, 169, 1223, 218), (169, 168, 1224, 1223), (168, 167, 1225, 1224), (167, 24, 521, 1225), (1225, 521, 522, 1228), (1228, 522, 523, 1231), (1231, 523, 78, 529), (1230, 1231, 529, 528), (1229, 1230, 528, 527), (220, 1229, 527, 37), (219, 1226, 1229, 220), (218, 1223, 1226, 219), (1232, 1233, 1236, 1235), (1233, 1234, 1237, 1236), (1235, 1236, 1239, 1238), (1236, 1237, 1240, 1239), (24, 166, 1232, 521), (166, 165, 1233, 1232), (165, 164, 1234, 1233), (164, 23, 524, 1234), (1234, 524, 525, 1237), (1237, 525, 526, 1240), (1240, 526, 79, 484), (1239, 1240, 484, 483), (1238, 1239, 483, 482), (523, 1238, 482, 78), (522, 1235, 1238, 523), (521, 1232, 1235, 522), (1241, 1242, 1245, 1244), (1242, 1243, 1246, 1245), (1244, 1245, 1248, 1247), (1245, 1246, 1249, 1248), (37, 527, 1241, 221), (527, 528, 1242, 1241), (528, 529, 1243, 1242), (529, 78, 490, 1243), (1243, 490, 489, 1246), (1246, 489, 488, 1249), (1249, 488, 77, 517), (1248, 1249, 517, 516), (1247, 1248, 516, 515), (223, 1247, 515, 38), (222, 1244, 1247, 223), (221, 1241, 1244, 222), (1250, 1251, 1254, 1253), (1251, 1252, 1255, 1254), (1253, 1254, 1257, 1256), (1254, 1255, 1258, 1257), (80, 530, 1250, 536), (530, 531, 1251, 1250), (531, 532, 1252, 1251), (532, 81, 539, 1252), (1252, 539, 540, 1255), (1255, 540, 541, 1258), (1258, 541, 84, 547), (1257, 1258, 547, 546), (1256, 1257, 546, 545), (538, 1256, 545, 83), (537, 1253, 1256, 538), (536, 1250, 1253, 537), (1259, 1260, 1263, 1262), (1260, 1261, 1264, 1263), (1262, 1263, 1266, 1265), (1263, 1264, 1267, 1266), (81, 533, 1259, 539), (533, 534, 1260, 1259), (534, 535, 1261, 1260), (535, 82, 542, 1261), (1261, 542, 543, 1264), (1264, 543, 544, 1267), (1267, 544, 85, 550), (1266, 1267, 550, 549), (1265, 1266, 549, 548), (541, 1265, 548, 84), (540, 1262, 1265, 541), (539, 1259, 1262, 540), (1268, 1269, 1272, 1271), (1269, 1270, 1273, 1272), (1271, 1272, 1275, 1274), (1272, 1273, 1276, 1275), (83, 545, 1268, 551), (545, 546, 1269, 1268), (546, 547, 1270, 1269), (547, 84, 554, 1270), (1270, 554, 555, 1273), (1273, 555, 556, 1276), (1276, 556, 87, 562), (1275, 1276, 562, 561), (1274, 1275, 561, 560), (553, 1274, 560, 86), (552, 1271, 1274, 553), (551, 1268, 1271, 552), (1277, 1278, 1281, 1280), (1278, 1279, 1282, 1281), (1280, 1281, 1284, 1283), (1281, 1282, 1285, 1284), (84, 548, 1277, 554), (548, 549, 1278, 1277), (549, 550, 1279, 1278), (550, 85, 557, 1279), (1279, 557, 558, 1282), (1282, 558, 559, 1285), (1285, 559, 88, 565), (1284, 1285, 565, 564), (1283, 1284, 564, 563), (556, 1283, 563, 87), (555, 1280, 1283, 556), (554, 1277, 1280, 555), (1286, 1287, 1290, 1289), (1287, 1288, 1291, 1290), (1289, 1290, 1293, 1292), (1290, 1291, 1294, 1293), (1, 218, 1286, 170), (218, 219, 1287, 1286), (219, 220, 1288, 1287), (220, 37, 566, 1288), (1288, 566, 567, 1291), (1291, 567, 568, 1294), (1294, 568, 80, 601), (1293, 1294, 601, 600), (1292, 1293, 600, 599), (172, 1292, 599, 25), (171, 1289, 1292, 172), (170, 1286, 1289, 171), (1295, 1296, 1299, 1298), (1296, 1297, 1300, 1299), (1298, 1299, 1302, 1301), (1299, 1300, 1303, 1302), (37, 221, 1295, 566), (221, 222, 1296, 1295), (222, 223, 1297, 1296), (223, 38, 569, 1297), (1297, 569, 570, 1300), (1300, 570, 571, 1303), (1303, 571, 81, 532), (1302, 1303, 532, 531), (1301, 1302, 531, 530), (568, 1301, 530, 80), (567, 1298, 1301, 568), (566, 1295, 1298, 567), (1304, 1305, 1308, 1307), (1305, 1306, 1309, 1308), (1307, 1308, 1311, 1310), (1308, 1309, 1312, 1311), (38, 224, 1304, 569), (224, 225, 1305, 1304), (225, 226, 1306, 1305), (226, 39, 572, 1306), (1306, 572, 573, 1309), (1309, 573, 574, 1312), (1312, 574, 82, 535), (1311, 1312, 535, 534), (1310, 1311, 534, 533), (571, 1310, 533, 81), (570, 1307, 1310, 571), (569, 1304, 1307, 570), (1313, 1314, 1317, 1316), (1314, 1315, 1318, 1317), (1316, 1317, 1320, 1319), (1317, 1318, 1321, 1320), (39, 227, 1313, 572), (227, 228, 1314, 1313), (228, 229, 1315, 1314), (229, 2, 194, 1315), (1315, 194, 195, 1318), (1318, 195, 196, 1321), (1321, 196, 31, 575), (1320, 1321, 575, 576), (1319, 1320, 576, 577), (574, 1319, 577, 82), (573, 1316, 1319, 574), (572, 1313, 1316, 573), (1322, 1323, 1326, 1325), (1323, 1324, 1327, 1326), (1325, 1326, 1329, 1328), (1326, 1327, 1330, 1329), (82, 577, 1322, 542), (577, 576, 1323, 1322), (576, 575, 1324, 1323), (575, 31, 197, 1324), (1324, 197, 198, 1327), (1327, 198, 199, 1330), (1330, 199, 32, 578), (1329, 1330, 578, 579), (1328, 1329, 579, 580), (544, 1328, 580, 85), (543, 1325, 1328, 544), (542, 1322, 1325, 543), (1331, 1332, 1335, 1334), (1332, 1333, 1336, 1335), (1334, 1335, 1338, 1337), (1335, 1336, 1339, 1338), (85, 580, 1331, 557), (580, 579, 1332, 1331), (579, 578, 1333, 1332), (578, 32, 200, 1333), (1333, 200, 201, 1336), (1336, 201, 202, 1339), (1339, 202, 33, 581), (1338, 1339, 581, 582), (1337, 1338, 582, 583), (559, 1337, 583, 88), (558, 1334, 1337, 559), (557, 1331, 1334, 558), (1340, 1341, 1344, 1343), (1341, 1342, 1345, 1344), (1343, 1344, 1347, 1346), (1344, 1345, 1348, 1347), (88, 583, 1340, 586), (583, 582, 1341, 1340), (582, 581, 1342, 1341), (581, 33, 203, 1342), (1342, 203, 204, 1345), (1345, 204, 205, 1348), (1348, 205, 4, 230), (1347, 1348, 230, 231), (1346, 1347, 231, 232), (584, 1346, 232, 40), (585, 1343, 1346, 584), (586, 1340, 1343, 585), (1349, 1350, 1353, 1352), (1350, 1351, 1354, 1353), (1352, 1353, 1356, 1355), (1353, 1354, 1357, 1356), (87, 563, 1349, 589), (563, 564, 1350, 1349), (564, 565, 1351, 1350), (565, 88, 586, 1351), (1351, 586, 585, 1354), (1354, 585, 584, 1357), (1357, 584, 40, 233), (1356, 1357, 233, 234), (1355, 1356, 234, 235), (587, 1355, 235, 41), (588, 1352, 1355, 587), (589, 1349, 1352, 588), (1358, 1359, 1362, 1361), (1359, 1360, 1363, 1362), (1361, 1362, 1365, 1364), (1362, 1363, 1366, 1365), (86, 560, 1358, 592), (560, 561, 1359, 1358), (561, 562, 1360, 1359), (562, 87, 589, 1360), (1360, 589, 588, 1363), (1363, 588, 587, 1366), (1366, 587, 41, 236), (1365, 1366, 236, 237), (1364, 1365, 237, 238), (590, 1364, 238, 42), (591, 1361, 1364, 590), (592, 1358, 1361, 591), (1367, 1368, 1371, 1370), (1368, 1369, 1372, 1371), (1370, 1371, 1374, 1373), (1371, 1372, 1375, 1374), (27, 593, 1367, 179), (593, 594, 1368, 1367), (594, 595, 1369, 1368), (595, 86, 592, 1369), (1369, 592, 591, 1372), (1372, 591, 590, 1375), (1375, 590, 42, 239), (1374, 1375, 239, 240), (1373, 1374, 240, 241), (181, 1373, 241, 5), (180, 1370, 1373, 181), (179, 1367, 1370, 180), (1376, 1377, 1380, 1379), (1377, 1378, 1381, 1380), (1379, 1380, 1383, 1382), (1380, 1381, 1384, 1383), (26, 596, 1376, 176), (596, 597, 1377, 1376), (597, 598, 1378, 1377), (598, 83, 551, 1378), (1378, 551, 552, 1381), (1381, 552, 553, 1384), (1384, 553, 86, 595), (1383, 1384, 595, 594), (1382, 1383, 594, 593), (178, 1382, 593, 27), (177, 1379, 1382, 178), (176, 1376, 1379, 177), (1385, 1386, 1389, 1388), (1386, 1387, 1390, 1389), (1388, 1389, 1392, 1391), (1389, 1390, 1393, 1392), (25, 599, 1385, 173), (599, 600, 1386, 1385), (600, 601, 1387, 1386), (601, 80, 536, 1387), (1387, 536, 537, 1390), (1390, 537, 538, 1393), (1393, 538, 83, 598), (1392, 1393, 598, 597), (1391, 1392, 597, 596), (175, 1391, 596, 26), (174, 1388, 1391, 175), (173, 1385, 1388, 174), (1394, 1395, 1398, 1397), (1395, 1396, 1399, 1398), (1397, 1398, 1401, 1400), (1398, 1399, 1402, 1401), (89, 602, 1394, 608), (602, 603, 1395, 1394), (603, 604, 1396, 1395), (604, 90, 611, 1396), (1396, 611, 612, 1399), (1399, 612, 613, 1402), (1402, 613, 93, 619), (1401, 1402, 619, 618), (1400, 1401, 618, 617), (610, 1400, 617, 92), (609, 1397, 1400, 610), (608, 1394, 1397, 609), (1403, 1404, 1407, 1406), (1404, 1405, 1408, 1407), (1406, 1407, 1410, 1409), (1407, 1408, 1411, 1410), (90, 605, 1403, 611), (605, 606, 1404, 1403), (606, 607, 1405, 1404), (607, 91, 614, 1405), (1405, 614, 615, 1408), (1408, 615, 616, 1411), (1411, 616, 94, 622), (1410, 1411, 622, 621), (1409, 1410, 621, 620), (613, 1409, 620, 93), (612, 1406, 1409, 613), (611, 1403, 1406, 612), (1412, 1413, 1416, 1415), (1413, 1414, 1417, 1416), (1415, 1416, 1419, 1418), (1416, 1417, 1420, 1419), (92, 617, 1412, 623), (617, 618, 1413, 1412), (618, 619, 1414, 1413), (619, 93, 626, 1414), (1414, 626, 627, 1417), (1417, 627, 628, 1420), (1420, 628, 96, 634), (1419, 1420, 634, 633), (1418, 1419, 633, 632), (625, 1418, 632, 95), (624, 1415, 1418, 625), (623, 1412, 1415, 624), (1421, 1422, 1425, 1424), (1422, 1423, 1426, 1425), (1424, 1425, 1428, 1427), (1425, 1426, 1429, 1428), (93, 620, 1421, 626), (620, 621, 1422, 1421), (621, 622, 1423, 1422), (622, 94, 629, 1423), (1423, 629, 630, 1426), (1426, 630, 631, 1429), (1429, 631, 97, 637), (1428, 1429, 637, 636), (1427, 1428, 636, 635), (628, 1427, 635, 96), (627, 1424, 1427, 628), (626, 1421, 1424, 627), (1430, 1431, 1434, 1433), (1431, 1432, 1435, 1434), (1433, 1434, 1437, 1436), (1434, 1435, 1438, 1437), (3, 146, 1430, 206), (146, 147, 1431, 1430), (147, 148, 1432, 1431), (148, 19, 638, 1432), (1432, 638, 639, 1435), (1435, 639, 640, 1438), (1438, 640, 89, 673), (1437, 1438, 673, 672), (1436, 1437, 672, 671), (208, 1436, 671, 34), (207, 1433, 1436, 208), (206, 1430, 1433, 207), (1439, 1440, 1443, 1442), (1440, 1441, 1444, 1443), (1442, 1443, 1446, 1445), (1443, 1444, 1447, 1446), (19, 149, 1439, 638), (149, 150, 1440, 1439), (150, 151, 1441, 1440), (151, 20, 641, 1441), (1441, 641, 642, 1444), (1444, 642, 643, 1447), (1447, 643, 90, 604), (1446, 1447, 604, 603), (1445, 1446, 603, 602), (640, 1445, 602, 89), (639, 1442, 1445, 640), (638, 1439, 1442, 639), (1448, 1449, 1452, 1451), (1449, 1450, 1453, 1452), (1451, 1452, 1455, 1454), (1452, 1453, 1456, 1455), (20, 152, 1448, 641), (152, 153, 1449, 1448), (153, 154, 1450, 1449), (154, 21, 644, 1450), (1450, 644, 645, 1453), (1453, 645, 646, 1456), (1456, 646, 91, 607), (1455, 1456, 607, 606), (1454, 1455, 606, 605), (643, 1454, 605, 90), (642, 1451, 1454, 643), (641, 1448, 1451, 642), (1457, 1458, 1461, 1460), (1458, 1459, 1462, 1461), (1460, 1461, 1464, 1463), (1461, 1462, 1465, 1464), (21, 155, 1457, 644), (155, 156, 1458, 1457), (156, 157, 1459, 1458), (157, 6, 193, 1459), (1459, 193, 192, 1462), (1462, 192, 191, 1465), (1465, 191, 30, 647), (1464, 1465, 647, 648), (1463, 1464, 648, 649), (646, 1463, 649, 91), (645, 1460, 1463, 646), (644, 1457, 1460, 645), (1466, 1467, 1470, 1469), (1467, 1468, 1471, 1470), (1469, 1470, 1473, 1472), (1470, 1471, 1474, 1473), (91, 649, 1466, 614), (649, 648, 1467, 1466), (648, 647, 1468, 1467), (647, 30, 190, 1468), (1468, 190, 189, 1471), (1471, 189, 188, 1474), (1474, 188, 29, 650), (1473, 1474, 650, 651), (1472, 1473, 651, 652), (616, 1472, 652, 94), (615, 1469, 1472, 616), (614, 1466, 1469, 615), (1475, 1476, 1479, 1478), (1476, 1477, 1480, 1479), (1478, 1479, 1482, 1481), (1479, 1480, 1483, 1482), (94, 652, 1475, 629), (652, 651, 1476, 1475), (651, 650, 1477, 1476), (650, 29, 187, 1477), (1477, 187, 186, 1480), (1480, 186, 185, 1483), (1483, 185, 28, 653), (1482, 1483, 653, 654), (1481, 1482, 654, 655), (631, 1481, 655, 97), (630, 1478, 1481, 631), (629, 1475, 1478, 630), (1484, 1485, 1488, 1487), (1485, 1486, 1489, 1488), (1487, 1488, 1491, 1490), (1488, 1489, 1492, 1491), (97, 655, 1484, 658), (655, 654, 1485, 1484), (654, 653, 1486, 1485), (653, 28, 184, 1486), (1486, 184, 183, 1489), (1489, 183, 182, 1492), (1492, 182, 5, 241), (1491, 1492, 241, 240), (1490, 1491, 240, 239), (656, 1490, 239, 42), (657, 1487, 1490, 656), (658, 1484, 1487, 657), (1493, 1494, 1497, 1496), (1494, 1495, 1498, 1497), (1496, 1497, 1500, 1499), (1497, 1498, 1501, 1500), (96, 635, 1493, 661), (635, 636, 1494, 1493), (636, 637, 1495, 1494), (637, 97, 658, 1495), (1495, 658, 657, 1498), (1498, 657, 656, 1501), (1501, 656, 42, 238), (1500, 1501, 238, 237), (1499, 1500, 237, 236), (659, 1499, 236, 41), (660, 1496, 1499, 659), (661, 1493, 1496, 660), (1502, 1503, 1506, 1505), (1503, 1504, 1507, 1506), (1505, 1506, 1509, 1508), (1506, 1507, 1510, 1509), (95, 632, 1502, 664), (632, 633, 1503, 1502), (633, 634, 1504, 1503), (634, 96, 661, 1504), (1504, 661, 660, 1507), (1507, 660, 659, 1510), (1510, 659, 41, 235), (1509, 1510, 235, 234), (1508, 1509, 234, 233), (662, 1508, 233, 40), (663, 1505, 1508, 662), (664, 1502, 1505, 663), (1511, 1512, 1515, 1514), (1512, 1513, 1516, 1515), (1514, 1515, 1518, 1517), (1515, 1516, 1519, 1518), (36, 665, 1511, 215), (665, 666, 1512, 1511), (666, 667, 1513, 1512), (667, 95, 664, 1513), (1513, 664, 663, 1516), (1516, 663, 662, 1519), (1519, 662, 40, 232), (1518, 1519, 232, 231), (1517, 1518, 231, 230), (217, 1517, 230, 4), (216, 1514, 1517, 217), (215, 1511, 1514, 216), (1520, 1521, 1524, 1523), (1521, 1522, 1525, 1524), (1523, 1524, 1527, 1526), (1524, 1525, 1528, 1527), (35, 668, 1520, 212), (668, 669, 1521, 1520), (669, 670, 1522, 1521), (670, 92, 623, 1522), (1522, 623, 624, 1525), (1525, 624, 625, 1528), (1528, 625, 95, 667), (1527, 1528, 667, 666), (1526, 1527, 666, 665), (214, 1526, 665, 36), (213, 1523, 1526, 214), (212, 1520, 1523, 213), (1529, 1530, 1533, 1532), (1530, 1531, 1534, 1533), (1532, 1533, 1536, 1535), (1533, 1534, 1537, 1536), (34, 671, 1529, 209), (671, 672, 1530, 1529), (672, 673, 1531, 1530), (673, 89, 608, 1531), (1531, 608, 609, 1534), (1534, 609, 610, 1537), (1537, 610, 92, 670), (1536, 1537, 670, 669), (1535, 1536, 669, 668), (211, 1535, 668, 35), (210, 1532, 1535, 211), (209, 1529, 1532, 210)])
me_rock.polygons.foreach_set('use_smooth', [True] * 1536)
_k = {(0, 98): 0.33859, (98, 99): 0.33859, (99, 100): 0.33859, (7, 100): 0.33859, (7, 101): 0.33859, (101, 102): 0.33859, (102, 103): 0.33859, (8, 103): 0.33859, (8, 104): 0.33859, (104, 105): 0.33859, (105, 106): 0.33859, (9, 106): 0.33859, (9, 107): 0.33859, (107, 108): 0.33859, (108, 109): 0.33859, (3, 109): 0.33859, (0, 110): 0.23727, (110, 111): 0.23727, (111, 112): 0.23727, (10, 112): 0.23727, (10, 113): 0.23727, (113, 114): 0.23727, (114, 115): 0.23727, (11, 115): 0.23727, (11, 116): 0.23727, (116, 117): 0.23727, (117, 118): 0.23727, (12, 118): 0.23727, (12, 119): 0.23727, (119, 120): 0.23727, (120, 121): 0.23727, (2, 121): 0.23727, (2, 122): 0.63334, (122, 123): 0.63334, (123, 124): 0.63334, (13, 124): 0.63334, (13, 125): 0.63334, (125, 126): 0.63334, (126, 127): 0.63334, (14, 127): 0.63334, (14, 128): 0.63334, (128, 129): 0.63334, (129, 130): 0.63334, (15, 130): 0.63334, (15, 131): 0.63334, (131, 132): 0.63334, (132, 133): 0.63334, (3, 133): 0.63334, (0, 134): 0.72948, (134, 135): 0.72948, (135, 136): 0.72948, (16, 136): 0.72948, (16, 137): 0.72948, (137, 138): 0.72948, (138, 139): 0.72948, (17, 139): 0.72948, (17, 140): 0.72948, (140, 141): 0.72948, (141, 142): 0.72948, (18, 142): 0.72948, (18, 143): 0.72948, (143, 144): 0.72948, (144, 145): 0.72948, (6, 145): 0.72948, (3, 146): 0.46988, (146, 147): 0.46988, (147, 148): 0.46988, (19, 148): 0.46988, (19, 149): 0.46988, (149, 150): 0.46988, (150, 151): 0.46988, (20, 151): 0.46988, (20, 152): 0.46988, (152, 153): 0.46988, (153, 154): 0.46988, (21, 154): 0.46988, (21, 155): 0.46988, (155, 156): 0.46988, (156, 157): 0.46988, (6, 157): 0.46988, (0, 158): 0.22116, (158, 159): 0.22116, (159, 160): 0.22116, (22, 160): 0.22116, (22, 161): 0.22116, (161, 162): 0.22116, (162, 163): 0.22116, (23, 163): 0.22116, (23, 164): 0.22116, (164, 165): 0.22116, (165, 166): 0.22116, (24, 166): 0.22116, (24, 167): 0.22116, (167, 168): 0.22116, (168, 169): 0.22116, (1, 169): 0.22116, (1, 170): 0.11266, (170, 171): 0.11266, (171, 172): 0.11266, (25, 172): 0.11266, (25, 173): 0.11266, (173, 174): 0.11266, (174, 175): 0.11266, (26, 175): 0.11266, (26, 176): 0.11266, (176, 177): 0.11266, (177, 178): 0.11266, (27, 178): 0.11266, (27, 179): 0.11266, (179, 180): 0.11266, (180, 181): 0.11266, (5, 181): 0.11266, (5, 182): 0.31157, (182, 183): 0.31157, (183, 184): 0.31157, (28, 184): 0.31157, (28, 185): 0.31157, (185, 186): 0.31157, (186, 187): 0.31157, (29, 187): 0.31157, (29, 188): 0.31157, (188, 189): 0.31157, (189, 190): 0.31157, (30, 190): 0.31157, (30, 191): 0.31157, (191, 192): 0.31157, (192, 193): 0.31157, (6, 193): 0.31157, (2, 194): 0.56099, (194, 195): 0.56099, (195, 196): 0.56099, (31, 196): 0.56099, (31, 197): 0.56099, (197, 198): 0.56099, (198, 199): 0.56099, (32, 199): 0.56099, (32, 200): 0.56099, (200, 201): 0.56099, (201, 202): 0.56099, (33, 202): 0.56099, (33, 203): 0.56099, (203, 204): 0.56099, (204, 205): 0.56099, (4, 205): 0.56099, (3, 206): 0.11432, (206, 207): 0.11432, (207, 208): 0.11432, (34, 208): 0.11432, (34, 209): 0.11432, (209, 210): 0.11432, (210, 211): 0.11432, (35, 211): 0.11432, (35, 212): 0.11432, (212, 213): 0.11432, (213, 214): 0.11432, (36, 214): 0.11432, (36, 215): 0.11432, (215, 216): 0.11432, (216, 217): 0.11432, (4, 217): 0.11432, (1, 218): 0.12705, (218, 219): 0.12705, (219, 220): 0.12705, (37, 220): 0.12705, (37, 221): 0.12705, (221, 222): 0.12705, (222, 223): 0.12705, (38, 223): 0.12705, (38, 224): 0.12705, (224, 225): 0.12705, (225, 226): 0.12705, (39, 226): 0.12705, (39, 227): 0.12705, (227, 228): 0.12705, (228, 229): 0.12705, (2, 229): 0.12705, (4, 230): 0.49204, (230, 231): 0.49204, (231, 232): 0.49204, (40, 232): 0.49204, (40, 233): 0.49204, (233, 234): 0.49204, (234, 235): 0.49204, (41, 235): 0.49204, (41, 236): 0.49204, (236, 237): 0.49204, (237, 238): 0.49204, (42, 238): 0.49204, (42, 239): 0.49204, (239, 240): 0.49204, (240, 241): 0.49204, (5, 241): 0.49204}
me_rock.attributes.new('crease_edge', 'FLOAT', 'EDGE').data.foreach_set('value', [_k.get((min(e.vertices), max(e.vertices)), 0.0) for e in me_rock.edges])
me_rock.update()

# ---- objects
ob_rock = bpy.data.objects.new('rock', me_rock)

# ---- transforms, parenting, visibility, modifiers, constraints
ob_rock.location = (0.0, 0.0, 0.0)

# ---- collection membership
col_collection.objects.link(ob_rock)

# ---- scene / render settings (as saved in the file)
scene.frame_start = 1; scene.frame_end = 250; scene.frame_set(1)
scene.render.engine = 'BLENDER_EEVEE_NEXT'
scene.render.bake_bias = 0.0
scene.render.bake_samples = 0
scene.cycles.sampling_pattern = 'TABULATED_SOBOL'
scene.eevee.use_volume_custom_range = False
bpy.context.view_layer.update()

# ---- added for rendering (the .blend has no active camera and no usable light): camera, sun
cam_auto = bpy.data.cameras.new('AutoCamera')
cam_auto.lens = 50.0
cam_auto.sensor_width = 36.0
cam_auto.clip_end = 1000.0
ob_auto_camera = bpy.data.objects.new('AutoCamera', cam_auto)
scene.collection.objects.link(ob_auto_camera)
ob_auto_camera.location = (5.42198, -6.41118, 4.43469)
ob_auto_camera.rotation_euler = (1.09748, -7.21219e-08, 0.694738)
scene.camera = ob_auto_camera
light_auto_sun = bpy.data.lights.new('AutoSun', 'SUN')
light_auto_sun.energy = 3.0
light_auto_sun.angle = 0.0523599
ob_auto_sun = bpy.data.objects.new('AutoSun', light_auto_sun)
scene.collection.objects.link(ob_auto_sun)
ob_auto_sun.rotation_euler = (0.872665, 0.174533, 0.523599)
bpy.context.view_layer.update()
